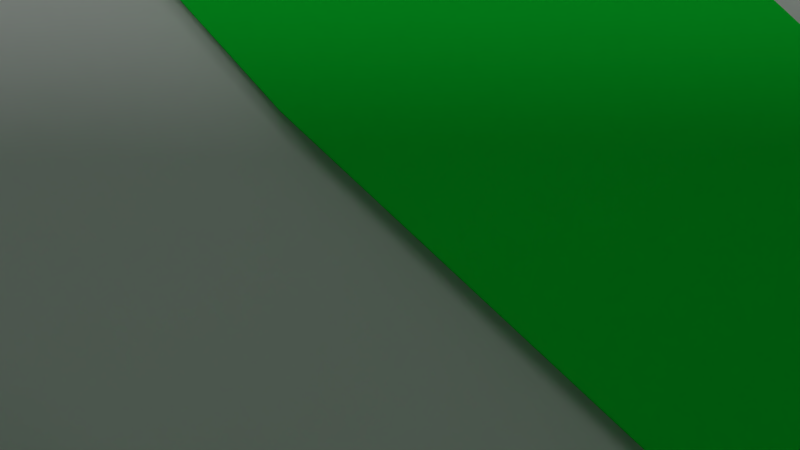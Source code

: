 # Source: Copter10.blend  (saved by Blender 2.77.0; exported with 4.5.12 LTS)
import bpy
from mathutils import Matrix  # noqa: F401  (used for matrix-valued properties, if any)

bpy.ops.wm.read_factory_settings(use_empty=True)
scene = bpy.context.scene
scene.name = 'Scene'

# ---- collections
col_collection_1 = bpy.data.collections.new('Collection 1'); scene.collection.children.link(col_collection_1)

# ---- materials (node trees are filled in below, after node groups)
mat_material = bpy.data.materials.new('Material')
mat_material.alpha_threshold = 0.0
mat_material.use_transparent_shadow = False
mat_material.diffuse_color = (0.1771, 0.1431, 0.8, 1.0)
mat_material.roughness = 0.5
mat_material_005 = bpy.data.materials.new('Material.005')
mat_material_005.alpha_threshold = 0.0
mat_material_005.use_transparent_shadow = False
mat_material_005.diffuse_color = (0.8, 0.0, 0.289, 1.0)
mat_material_005.roughness = 0.5
mat_material_004 = bpy.data.materials.new('Material.004')
mat_material_004.alpha_threshold = 0.0
mat_material_004.use_transparent_shadow = False
mat_material_004.diffuse_color = (0.004825, 0.8, 0.04332, 1.0)
mat_material_004.roughness = 0.5
mat_material_001 = bpy.data.materials.new('Material.001')
mat_material_001.alpha_threshold = 0.0
mat_material_001.use_transparent_shadow = False
mat_material_001.diffuse_color = (0.8, 0.002391, 0.0, 1.0)
mat_material_001.roughness = 0.5
mat_material_002 = bpy.data.materials.new('Material.002')
mat_material_002.alpha_threshold = 0.0
mat_material_002.use_transparent_shadow = False
mat_material_002.diffuse_color = (0.0, 0.8, 0.247, 1.0)
mat_material_002.roughness = 0.5
mat_material_003 = bpy.data.materials.new('Material.003')
mat_material_003.alpha_threshold = 0.0
mat_material_003.use_transparent_shadow = False
mat_material_003.preview_render_type = 'CUBE'
mat_material_003.roughness = 0.5
mat_material_006 = bpy.data.materials.new('Material.006')
mat_material_006.alpha_threshold = 0.0
mat_material_006.use_transparent_shadow = False
mat_material_006.roughness = 0.5
mat_material_006.line_color = (0.0, 0.0, 0.0, 1.0)
mat_widefield = bpy.data.materials.new('Widefield')
mat_widefield.alpha_threshold = 0.0
mat_widefield.use_transparent_shadow = False
mat_widefield.roughness = 0.5

# ---- material node trees

# ---- world
world_world = bpy.data.worlds.new('World'); scene.world = world_world
world_world.color = (0.05088, 0.05088, 0.05088)
world_world.use_sun_shadow = False
world_world.sun_shadow_jitter_overblur = 0.0
world_world.cycles.sampling_method = 'MANUAL'

# ---- cameras
cam_camera_002 = bpy.data.cameras.new('Camera.002')
cam_camera_002.clip_end = 100.0
cam_camera_002.lens = 2.77
cam_camera_002.sensor_width = 5.76
cam_camera_002.sensor_height = 4.29
cam_camera_002.display_size = 2.0
cam_camera_002.dof.focus_distance = 0.0
cam_camera_002.dof.aperture_fstop = 128.0
cam_camera_002.dof.aperture_blades = 6
cam_coptercam = bpy.data.cameras.new('CopterCam')
cam_coptercam.clip_end = 100.0
cam_coptercam.lens = 35.0
cam_coptercam.sensor_width = 32.0
cam_coptercam.sensor_height = 18.0
cam_coptercam.display_size = 2.0
cam_coptercam.dof.focus_distance = 0.0
cam_coptercam.dof.aperture_fstop = 128.0
cam_coptercam.dof.aperture_blades = 6
cam_camera_001 = bpy.data.cameras.new('Camera.001')
cam_camera_001.clip_end = 100.0
cam_camera_001.lens = 2.77
cam_camera_001.sensor_width = 6.16
cam_camera_001.sensor_height = 4.62
cam_camera_001.display_size = 2.0
cam_camera_001.dof.focus_distance = 0.0
cam_camera_001.dof.aperture_fstop = 128.0
cam_camera_001.dof.aperture_blades = 6
cam_camera = bpy.data.cameras.new('Camera')
cam_camera.clip_end = 100.0
cam_camera.lens = 35.0
cam_camera.sensor_width = 32.0
cam_camera.sensor_height = 18.0
cam_camera.ortho_scale = 7.314
cam_camera.dof.focus_distance = 0.0
cam_camera.dof.aperture_fstop = 128.0

# ---- lights
light_spot = bpy.data.lights.new('Spot', 'SPOT')
light_spot.transmission_factor = 0.0
light_spot.cutoff_distance = 100.0
light_spot.energy = 943.0
light_spot.shadow_buffer_clip_start = 0.5
light_spot.shadow_soft_size = 0.1
light_spot.shadow_maximum_resolution = 0.006
light_spot.use_absolute_resolution = True
light_spot.spot_size = 1.571
light_hemi_001 = bpy.data.lights.new('Hemi.001', 'SUN')
light_hemi_001.transmission_factor = 0.0
light_hemi_001.angle = 0.1993
light_hemi_001.energy = 0.2
light_hemi_001.shadow_buffer_clip_start = 0.5
light_hemi_001.shadow_soft_size = 0.1
light_hemi_001.shadow_cascade_max_distance = 1000.0
light_hemi = bpy.data.lights.new('Hemi', 'SUN')
light_hemi.transmission_factor = 0.0
light_hemi.angle = 0.1993
light_hemi.energy = 0.4
light_hemi.shadow_buffer_clip_start = 0.5
light_hemi.shadow_soft_size = 0.1
light_hemi.shadow_cascade_max_distance = 1000.0
light_lamp = bpy.data.lights.new('Lamp', 'POINT')
light_lamp.transmission_factor = 0.0
light_lamp.cutoff_distance = 30.0
light_lamp.energy = 100.0
light_lamp.shadow_buffer_clip_start = 1.001
light_lamp.shadow_soft_size = 1.0
light_lamp.shadow_maximum_resolution = 0.006
light_lamp.use_absolute_resolution = True

# ---- meshes
me_plane_002 = bpy.data.meshes.new('Plane.002')
me_plane_002.from_pydata([(-1.0, -1.0, 0.0), (1.0, -1.0, 0.0), (-1.0, 1.0, 0.0), (1.0, 1.0, 0.0)], [], [(0, 1, 3, 2)])
_uv = me_plane_002.uv_layers.new(name='UVMap')
_uv.uv.foreach_set('vector', [0.0, 0.0, 1.0, 0.0, 1.0, 1.0, 0.0, 1.0])
me_plane_002.materials.append(mat_material)
me_plane_002.use_remesh_preserve_volume = False
me_plane_002.use_remesh_preserve_attributes = False
me_plane_002.use_mirror_vertex_groups = False
me_plane_002.update()
me_lcd2 = bpy.data.meshes.new('LCD2')
me_lcd2.from_pydata([(-1.0, -1.0, 0.0), (1.0, -1.0, 0.0), (-1.0, 1.0, 0.0), (1.0, 1.0, 0.0)], [], [(0, 1, 3, 2)])
_uv = me_lcd2.uv_layers.new(name='UVMap')
_uv.uv.foreach_set('vector', [0.0, 0.0, 1.0, 0.0, 1.0, 1.0, 0.0, 1.0])
me_lcd2.materials.append(mat_material_005)
me_lcd2.use_remesh_preserve_volume = False
me_lcd2.use_remesh_preserve_attributes = False
me_lcd2.use_mirror_vertex_groups = False
me_lcd2.update()
me_mesh = bpy.data.meshes.new('Mesh')
me_mesh.from_pydata([(-1.379, 2.835, -0.05), (-1.379, 2.875, -0.01), (-1.275, 2.828, -0.05), (-1.27, 2.868, -0.01), (-1.174, 2.809, -0.05), (-1.164, 2.848, -0.01), (-1.076, 2.779, -0.05), (-1.062, 2.816, -0.01), (-0.983, 2.738, -0.05), (-0.9649, 2.774, -0.01), (-0.8961, 2.687, -0.05), (-0.874, 2.721, -0.01), (-0.8162, 2.628, -0.05), (-0.7905, 2.658, -0.01), (-0.7446, 2.56, -0.05), (-0.7154, 2.587, -0.01), (-0.6823, 2.485, -0.05), (-0.6499, 2.508, -0.01), (-0.6304, 2.403, -0.05), (-0.5953, 2.422, -0.01), (-0.5902, 2.316, -0.05), (-0.5528, 2.33, -0.01), (-0.5627, 2.224, -0.05), (-0.5236, 2.232, -0.01), (-0.5491, 2.128, -0.05), (-0.5091, 2.13, -0.01), (-0.5526, 2.005, -0.05), (-0.5129, 2.0, -0.01), (-0.5778, 1.894, -0.05), (-0.5398, 1.882, -0.01), (-0.6216, 1.794, -0.05), (-0.5864, 1.775, -0.01), (-0.6808, 1.704, -0.05), (-0.6488, 1.68, -0.01), (-0.7523, 1.62, -0.05), (-0.7233, 1.593, -0.01), (-0.833, 1.543, -0.05), (-0.8063, 1.513, -0.01), (-0.9196, 1.47, -0.05), (-0.8944, 1.439, -0.01), (-1.009, 1.401, -0.05), (-0.9846, 1.369, -0.01), (-1.098, 1.333, -0.05), (-1.074, 1.301, -0.01), (-1.184, 1.265, -0.05), (-1.158, 1.234, -0.01), (-1.263, 1.195, -0.05), (-1.235, 1.166, -0.01), (-1.332, 1.122, -0.05), (-1.303, 1.095, -0.01), (-1.415, 1.034, -0.05), (-1.387, 1.005, -0.01), (-1.508, 0.9471, -0.05), (-1.482, 0.9172, -0.01), (-1.609, 0.8614, -0.05), (-1.583, 0.8307, -0.01), (-1.712, 0.7756, -0.05), (-1.687, 0.7448, -0.01), (-1.817, 0.6887, -0.05), (-1.79, 0.6584, -0.01), (-1.917, 0.5997, -0.05), (-1.89, 0.5704, -0.01), (-2.011, 0.5076, -0.05), (-1.982, 0.4802, -0.01), (-2.095, 0.4114, -0.05), (-2.064, 0.3868, -0.01), (-2.166, 0.31, -0.05), (-2.132, 0.2896, -0.01), (-2.219, 0.2025, -0.05), (-2.182, 0.188, -0.01), (-2.253, 0.08781, -0.05), (-2.213, 0.08072, -0.01), (-2.262, -0.03507, -0.05), (-2.222, -0.03457, -0.01), (-2.25, -0.1539, -0.05), (-2.21, -0.1474, -0.01), (-2.222, -0.2733, -0.05), (-2.184, -0.262, -0.01), (-2.179, -0.3912, -0.05), (-2.143, -0.3757, -0.01), (-2.124, -0.5057, -0.05), (-2.089, -0.4864, -0.01), (-2.057, -0.6145, -0.05), (-2.024, -0.5919, -0.01), (-1.979, -0.7159, -0.05), (-1.949, -0.69, -0.01), (-1.894, -0.8076, -0.05), (-1.866, -0.7788, -0.01), (-1.8, -0.8878, -0.05), (-1.776, -0.856, -0.01), (-1.701, -0.9544, -0.05), (-1.681, -0.9198, -0.01), (-1.598, -1.005, -0.05), (-1.583, -0.9682, -0.01), (-1.492, -1.039, -0.05), (-1.484, -0.9995, -0.01), (-1.385, -1.052, -0.05), (-1.384, -1.012, -0.01), (-1.267, -1.043, -0.05), (-1.273, -1.004, -0.01), (-1.149, -1.012, -0.05), (-1.163, -0.9744, -0.01), (-1.034, -0.9609, -0.05), (-1.053, -0.9255, -0.01), (-0.9235, -0.8923, -0.05), (-0.9466, -0.8596, -0.01), (-0.8189, -0.809, -0.05), (-0.8455, -0.779, -0.01), (-0.7223, -0.7135, -0.05), (-0.7518, -0.6865, -0.01), (-0.6354, -0.6085, -0.05), (-0.6674, -0.5846, -0.01), (-0.56, -0.4966, -0.05), (-0.5943, -0.476, -0.01), (-0.4981, -0.3804, -0.05), (-0.5344, -0.3636, -0.01), (-0.4513, -0.2625, -0.05), (-0.4894, -0.2502, -0.01), (-0.4216, -0.1455, -0.05), (-0.461, -0.1386, -0.01), (-0.4107, -0.03194, -0.05), (-0.4507, -0.03214, -0.01), (-0.4231, 0.08467, -0.05), (-0.4622, 0.0764, -0.01), (-0.4597, 0.1985, -0.05), (-0.4966, 0.1831, -0.01), (-0.517, 0.3093, -0.05), (-0.5513, 0.2887, -0.01), (-0.5916, 0.417, -0.05), (-0.6234, 0.3926, -0.01), (-0.6801, 0.5213, -0.05), (-0.7097, 0.4944, -0.01), (-0.779, 0.6222, -0.05), (-0.8068, 0.5935, -0.01), (-0.8848, 0.7195, -0.05), (-0.9113, 0.6896, -0.01), (-0.994, 0.813, -0.05), (-1.02, 0.7823, -0.01), (-1.103, 0.9025, -0.05), (-1.129, 0.8715, -0.01), (-1.209, 0.9879, -0.05), (-1.234, 0.9569, -0.01), (-1.308, 1.069, -0.05), (-1.334, 1.038, -0.01), (-1.397, 1.146, -0.05), (-1.423, 1.115, -0.01), (-1.485, 1.222, -0.05), (-1.511, 1.191, -0.01), (-1.575, 1.295, -0.05), (-1.6, 1.264, -0.01), (-1.665, 1.366, -0.05), (-1.69, 1.334, -0.01), (-1.754, 1.435, -0.05), (-1.779, 1.404, -0.01), (-1.839, 1.505, -0.05), (-1.865, 1.475, -0.01), (-1.919, 1.577, -0.05), (-1.947, 1.548, -0.01), (-1.993, 1.651, -0.05), (-2.022, 1.624, -0.01), (-2.058, 1.729, -0.05), (-2.09, 1.705, -0.01), (-2.112, 1.812, -0.05), (-2.147, 1.792, -0.01), (-2.155, 1.901, -0.05), (-2.192, 1.887, -0.01), (-2.184, 1.998, -0.05), (-2.223, 1.99, -0.01), (-2.198, 2.104, -0.05), (-2.237, 2.103, -0.01), (-2.192, 2.207, -0.05), (-2.231, 2.213, -0.01), (-2.167, 2.304, -0.05), (-2.204, 2.318, -0.01), (-2.124, 2.396, -0.05), (-2.159, 2.415, -0.01), (-2.067, 2.48, -0.05), (-2.099, 2.505, -0.01), (-1.998, 2.558, -0.05), (-2.026, 2.586, -0.01), (-1.919, 2.627, -0.05), (-1.944, 2.659, -0.01), (-1.833, 2.688, -0.05), (-1.855, 2.722, -0.01), (-1.742, 2.739, -0.05), (-1.76, 2.775, -0.01), (-1.649, 2.78, -0.05), (-1.663, 2.818, -0.01), (-1.556, 2.81, -0.05), (-1.566, 2.849, -0.01), (-1.465, 2.829, -0.05), (-1.47, 2.869, -0.01), (-1.379, 2.875, -0.01), (-1.379, 2.875, 0.01), (-1.27, 2.868, -0.01), (-1.27, 2.868, 0.01), (-1.164, 2.848, -0.01), (-1.164, 2.848, 0.01), (-1.062, 2.816, -0.01), (-1.062, 2.816, 0.01), (-0.9649, 2.774, -0.01), (-0.9649, 2.774, 0.01), (-0.874, 2.721, -0.01), (-0.874, 2.721, 0.01), (-0.7905, 2.658, -0.01), (-0.7905, 2.658, 0.01), (-0.7154, 2.587, -0.01), (-0.7154, 2.587, 0.01), (-0.6499, 2.508, -0.01), (-0.6499, 2.508, 0.01), (-0.5953, 2.422, -0.01), (-0.5953, 2.422, 0.01), (-0.5528, 2.33, -0.01), (-0.5528, 2.33, 0.01), (-0.5236, 2.232, -0.01), (-0.5236, 2.232, 0.01), (-0.5091, 2.13, -0.01), (-0.5091, 2.13, 0.01), (-0.5129, 2.0, -0.01), (-0.5129, 2.0, 0.01), (-0.5398, 1.882, -0.01), (-0.5398, 1.882, 0.01), (-0.5864, 1.775, -0.01), (-0.5864, 1.775, 0.01), (-0.6488, 1.68, -0.01), (-0.6488, 1.68, 0.01), (-0.7233, 1.593, -0.01), (-0.7233, 1.593, 0.01), (-0.8063, 1.513, -0.01), (-0.8063, 1.513, 0.01), (-0.8944, 1.439, -0.01), (-0.8944, 1.439, 0.01), (-0.9846, 1.369, -0.01), (-0.9846, 1.369, 0.01), (-1.074, 1.301, -0.01), (-1.074, 1.301, 0.01), (-1.158, 1.234, -0.01), (-1.158, 1.234, 0.01), (-1.235, 1.166, -0.01), (-1.235, 1.166, 0.01), (-1.303, 1.095, -0.01), (-1.303, 1.095, 0.01), (-1.387, 1.005, -0.01), (-1.387, 1.005, 0.01), (-1.482, 0.9172, -0.01), (-1.482, 0.9172, 0.01), (-1.583, 0.8307, -0.01), (-1.583, 0.8307, 0.01), (-1.687, 0.7448, -0.01), (-1.687, 0.7448, 0.01), (-1.79, 0.6584, -0.01), (-1.79, 0.6584, 0.01), (-1.89, 0.5704, -0.01), (-1.89, 0.5704, 0.01), (-1.982, 0.4802, -0.01), (-1.982, 0.4802, 0.01), (-2.064, 0.3868, -0.01), (-2.064, 0.3868, 0.01), (-2.132, 0.2896, -0.01), (-2.132, 0.2896, 0.01), (-2.182, 0.188, -0.01), (-2.182, 0.188, 0.01), (-2.213, 0.08072, -0.01), (-2.213, 0.08072, 0.01), (-2.222, -0.03457, -0.01), (-2.222, -0.03457, 0.01), (-2.21, -0.1474, -0.01), (-2.21, -0.1474, 0.01), (-2.184, -0.262, -0.01), (-2.184, -0.262, 0.01), (-2.143, -0.3757, -0.01), (-2.143, -0.3757, 0.01), (-2.089, -0.4864, -0.01), (-2.089, -0.4864, 0.01), (-2.024, -0.5919, -0.01), (-2.024, -0.5919, 0.01), (-1.949, -0.69, -0.01), (-1.949, -0.69, 0.01), (-1.866, -0.7788, -0.01), (-1.866, -0.7788, 0.01), (-1.776, -0.856, -0.01), (-1.776, -0.856, 0.01), (-1.681, -0.9198, -0.01), (-1.681, -0.9198, 0.01), (-1.583, -0.9682, -0.01), (-1.583, -0.9682, 0.01), (-1.484, -0.9995, -0.01), (-1.484, -0.9995, 0.01), (-1.384, -1.012, -0.01), (-1.384, -1.012, 0.01), (-1.273, -1.004, -0.01), (-1.273, -1.004, 0.01), (-1.163, -0.9744, -0.01), (-1.163, -0.9744, 0.01), (-1.053, -0.9255, -0.01), (-1.053, -0.9255, 0.01), (-0.9466, -0.8596, -0.01), (-0.9466, -0.8596, 0.01), (-0.8455, -0.779, -0.01), (-0.8455, -0.779, 0.01), (-0.7518, -0.6865, -0.01), (-0.7518, -0.6865, 0.01), (-0.6674, -0.5846, -0.01), (-0.6674, -0.5846, 0.01), (-0.5943, -0.476, -0.01), (-0.5943, -0.476, 0.01), (-0.5344, -0.3636, -0.01), (-0.5344, -0.3636, 0.01), (-0.4894, -0.2502, -0.01), (-0.4894, -0.2502, 0.01), (-0.461, -0.1386, -0.01), (-0.461, -0.1386, 0.01), (-0.4507, -0.03214, -0.01), (-0.4507, -0.03214, 0.01), (-0.4622, 0.0764, -0.01), (-0.4622, 0.0764, 0.01), (-0.4966, 0.1831, -0.01), (-0.4966, 0.1831, 0.01), (-0.5513, 0.2887, -0.01), (-0.5513, 0.2887, 0.01), (-0.6234, 0.3926, -0.01), (-0.6234, 0.3926, 0.01), (-0.7097, 0.4944, -0.01), (-0.7097, 0.4944, 0.01), (-0.8068, 0.5935, -0.01), (-0.8068, 0.5935, 0.01), (-0.9113, 0.6896, -0.01), (-0.9113, 0.6896, 0.01), (-1.02, 0.7823, -0.01), (-1.02, 0.7823, 0.01), (-1.129, 0.8715, -0.01), (-1.129, 0.8715, 0.01), (-1.234, 0.9569, -0.01), (-1.234, 0.9569, 0.01), (-1.334, 1.038, -0.01), (-1.334, 1.038, 0.01), (-1.423, 1.115, -0.01), (-1.423, 1.115, 0.01), (-1.511, 1.191, -0.01), (-1.511, 1.191, 0.01), (-1.6, 1.264, -0.01), (-1.6, 1.264, 0.01), (-1.69, 1.334, -0.01), (-1.69, 1.334, 0.01), (-1.779, 1.404, -0.01), (-1.779, 1.404, 0.01), (-1.865, 1.475, -0.01), (-1.865, 1.475, 0.01), (-1.947, 1.548, -0.01), (-1.947, 1.548, 0.01), (-2.022, 1.624, -0.01), (-2.022, 1.624, 0.01), (-2.09, 1.705, -0.01), (-2.09, 1.705, 0.01), (-2.147, 1.792, -0.01), (-2.147, 1.792, 0.01), (-2.192, 1.887, -0.01), (-2.192, 1.887, 0.01), (-2.223, 1.99, -0.01), (-2.223, 1.99, 0.01), (-2.237, 2.103, -0.01), (-2.237, 2.103, 0.01), (-2.231, 2.213, -0.01), (-2.231, 2.213, 0.01), (-2.204, 2.318, -0.01), (-2.204, 2.318, 0.01), (-2.159, 2.415, -0.01), (-2.159, 2.415, 0.01), (-2.099, 2.505, -0.01), (-2.099, 2.505, 0.01), (-2.026, 2.586, -0.01), (-2.026, 2.586, 0.01), (-1.944, 2.659, -0.01), (-1.944, 2.659, 0.01), (-1.855, 2.722, -0.01), (-1.855, 2.722, 0.01), (-1.76, 2.775, -0.01), (-1.76, 2.775, 0.01), (-1.663, 2.818, -0.01), (-1.663, 2.818, 0.01), (-1.566, 2.849, -0.01), (-1.566, 2.849, 0.01), (-1.47, 2.869, -0.01), (-1.47, 2.869, 0.01), (-1.379, 2.875, 0.01), (-1.379, 2.835, 0.05), (-1.27, 2.868, 0.01), (-1.275, 2.828, 0.05), (-1.164, 2.848, 0.01), (-1.174, 2.809, 0.05), (-1.062, 2.816, 0.01), (-1.076, 2.779, 0.05), (-0.9649, 2.774, 0.01), (-0.983, 2.738, 0.05), (-0.874, 2.721, 0.01), (-0.8961, 2.687, 0.05), (-0.7905, 2.658, 0.01), (-0.8162, 2.628, 0.05), (-0.7154, 2.587, 0.01), (-0.7446, 2.56, 0.05), (-0.6499, 2.508, 0.01), (-0.6823, 2.485, 0.05), (-0.5953, 2.422, 0.01), (-0.6304, 2.403, 0.05), (-0.5528, 2.33, 0.01), (-0.5902, 2.316, 0.05), (-0.5236, 2.232, 0.01), (-0.5627, 2.224, 0.05), (-0.5091, 2.13, 0.01), (-0.5491, 2.128, 0.05), (-0.5129, 2.0, 0.01), (-0.5526, 2.005, 0.05), (-0.5398, 1.882, 0.01), (-0.5778, 1.894, 0.05), (-0.5864, 1.775, 0.01), (-0.6216, 1.794, 0.05), (-0.6488, 1.68, 0.01), (-0.6808, 1.704, 0.05), (-0.7233, 1.593, 0.01), (-0.7523, 1.62, 0.05), (-0.8063, 1.513, 0.01), (-0.833, 1.543, 0.05), (-0.8944, 1.439, 0.01), (-0.9196, 1.47, 0.05), (-0.9846, 1.369, 0.01), (-1.009, 1.401, 0.05), (-1.074, 1.301, 0.01), (-1.098, 1.333, 0.05), (-1.158, 1.234, 0.01), (-1.184, 1.265, 0.05), (-1.235, 1.166, 0.01), (-1.263, 1.195, 0.05), (-1.303, 1.095, 0.01), (-1.332, 1.122, 0.05), (-1.387, 1.005, 0.01), (-1.415, 1.034, 0.05), (-1.482, 0.9172, 0.01), (-1.508, 0.9471, 0.05), (-1.583, 0.8307, 0.01), (-1.609, 0.8614, 0.05), (-1.687, 0.7448, 0.01), (-1.712, 0.7756, 0.05), (-1.79, 0.6584, 0.01), (-1.817, 0.6887, 0.05), (-1.89, 0.5704, 0.01), (-1.917, 0.5997, 0.05), (-1.982, 0.4802, 0.01), (-2.011, 0.5076, 0.05), (-2.064, 0.3868, 0.01), (-2.095, 0.4114, 0.05), (-2.132, 0.2896, 0.01), (-2.166, 0.31, 0.05), (-2.182, 0.188, 0.01), (-2.219, 0.2025, 0.05), (-2.213, 0.08072, 0.01), (-2.253, 0.08781, 0.05), (-2.222, -0.03457, 0.01), (-2.262, -0.03507, 0.05), (-2.21, -0.1474, 0.01), (-2.25, -0.1539, 0.05), (-2.184, -0.262, 0.01), (-2.222, -0.2733, 0.05), (-2.143, -0.3757, 0.01), (-2.179, -0.3912, 0.05), (-2.089, -0.4864, 0.01), (-2.124, -0.5057, 0.05), (-2.024, -0.5919, 0.01), (-2.057, -0.6145, 0.05), (-1.949, -0.69, 0.01), (-1.979, -0.7159, 0.05), (-1.866, -0.7788, 0.01), (-1.894, -0.8076, 0.05), (-1.776, -0.856, 0.01), (-1.8, -0.8878, 0.05), (-1.681, -0.9198, 0.01), (-1.701, -0.9544, 0.05), (-1.583, -0.9682, 0.01), (-1.598, -1.005, 0.05), (-1.484, -0.9995, 0.01), (-1.492, -1.039, 0.05), (-1.384, -1.012, 0.01), (-1.385, -1.052, 0.05), (-1.273, -1.004, 0.01), (-1.267, -1.043, 0.05), (-1.163, -0.9744, 0.01), (-1.149, -1.012, 0.05), (-1.053, -0.9255, 0.01), (-1.034, -0.9609, 0.05), (-0.9466, -0.8596, 0.01), (-0.9235, -0.8923, 0.05), (-0.8455, -0.779, 0.01), (-0.8189, -0.809, 0.05), (-0.7518, -0.6865, 0.01), (-0.7223, -0.7135, 0.05), (-0.6674, -0.5846, 0.01), (-0.6354, -0.6085, 0.05), (-0.5943, -0.476, 0.01), (-0.56, -0.4966, 0.05), (-0.5344, -0.3636, 0.01), (-0.4981, -0.3804, 0.05), (-0.4894, -0.2502, 0.01), (-0.4513, -0.2625, 0.05), (-0.461, -0.1386, 0.01), (-0.4216, -0.1455, 0.05), (-0.4507, -0.03214, 0.01), (-0.4107, -0.03194, 0.05), (-0.4622, 0.0764, 0.01), (-0.4231, 0.08467, 0.05), (-0.4966, 0.1831, 0.01), (-0.4597, 0.1985, 0.05), (-0.5513, 0.2887, 0.01), (-0.517, 0.3093, 0.05), (-0.6234, 0.3926, 0.01), (-0.5916, 0.417, 0.05), (-0.7097, 0.4944, 0.01), (-0.6801, 0.5213, 0.05), (-0.8068, 0.5935, 0.01), (-0.779, 0.6222, 0.05), (-0.9113, 0.6896, 0.01), (-0.8848, 0.7195, 0.05), (-1.02, 0.7823, 0.01), (-0.994, 0.813, 0.05), (-1.129, 0.8715, 0.01), (-1.103, 0.9025, 0.05), (-1.234, 0.9569, 0.01), (-1.209, 0.9879, 0.05), (-1.334, 1.038, 0.01), (-1.308, 1.069, 0.05), (-1.423, 1.115, 0.01), (-1.397, 1.146, 0.05), (-1.511, 1.191, 0.01), (-1.485, 1.222, 0.05), (-1.6, 1.264, 0.01), (-1.575, 1.295, 0.05), (-1.69, 1.334, 0.01), (-1.665, 1.366, 0.05), (-1.779, 1.404, 0.01), (-1.754, 1.435, 0.05), (-1.865, 1.475, 0.01), (-1.839, 1.505, 0.05), (-1.947, 1.548, 0.01), (-1.919, 1.577, 0.05), (-2.022, 1.624, 0.01), (-1.993, 1.651, 0.05), (-2.09, 1.705, 0.01), (-2.058, 1.729, 0.05), (-2.147, 1.792, 0.01), (-2.112, 1.812, 0.05), (-2.192, 1.887, 0.01), (-2.155, 1.901, 0.05), (-2.223, 1.99, 0.01), (-2.184, 1.998, 0.05), (-2.237, 2.103, 0.01), (-2.198, 2.104, 0.05), (-2.231, 2.213, 0.01), (-2.192, 2.207, 0.05), (-2.204, 2.318, 0.01), (-2.167, 2.304, 0.05), (-2.159, 2.415, 0.01), (-2.124, 2.396, 0.05), (-2.099, 2.505, 0.01), (-2.067, 2.48, 0.05), (-2.026, 2.586, 0.01), (-1.998, 2.558, 0.05), (-1.944, 2.659, 0.01), (-1.919, 2.627, 0.05), (-1.855, 2.722, 0.01), (-1.833, 2.688, 0.05), (-1.76, 2.775, 0.01), (-1.742, 2.739, 0.05), (-1.663, 2.818, 0.01), (-1.649, 2.78, 0.05), (-1.566, 2.849, 0.01), (-1.556, 2.81, 0.05), (-1.47, 2.869, 0.01), (-1.465, 2.829, 0.05)], [], [(1, 3, 2, 0), (3, 5, 4, 2), (5, 7, 6, 4), (7, 9, 8, 6), (9, 11, 10, 8), (11, 13, 12, 10), (13, 15, 14, 12), (15, 17, 16, 14), (17, 19, 18, 16), (19, 21, 20, 18), (21, 23, 22, 20), (23, 25, 24, 22), (25, 27, 26, 24), (27, 29, 28, 26), (29, 31, 30, 28), (31, 33, 32, 30), (33, 35, 34, 32), (35, 37, 36, 34), (37, 39, 38, 36), (39, 41, 40, 38), (41, 43, 42, 40), (43, 45, 44, 42), (45, 47, 46, 44), (47, 49, 48, 46), (49, 51, 50, 48), (51, 53, 52, 50), (53, 55, 54, 52), (55, 57, 56, 54), (57, 59, 58, 56), (59, 61, 60, 58), (61, 63, 62, 60), (63, 65, 64, 62), (65, 67, 66, 64), (67, 69, 68, 66), (69, 71, 70, 68), (71, 73, 72, 70), (73, 75, 74, 72), (75, 77, 76, 74), (77, 79, 78, 76), (79, 81, 80, 78), (81, 83, 82, 80), (83, 85, 84, 82), (85, 87, 86, 84), (87, 89, 88, 86), (89, 91, 90, 88), (91, 93, 92, 90), (93, 95, 94, 92), (95, 97, 96, 94), (97, 99, 98, 96), (99, 101, 100, 98), (101, 103, 102, 100), (103, 105, 104, 102), (105, 107, 106, 104), (107, 109, 108, 106), (109, 111, 110, 108), (111, 113, 112, 110), (113, 115, 114, 112), (115, 117, 116, 114), (117, 119, 118, 116), (119, 121, 120, 118), (121, 123, 122, 120), (123, 125, 124, 122), (125, 127, 126, 124), (127, 129, 128, 126), (129, 131, 130, 128), (131, 133, 132, 130), (133, 135, 134, 132), (135, 137, 136, 134), (137, 139, 138, 136), (139, 141, 140, 138), (141, 143, 142, 140), (143, 145, 144, 142), (145, 147, 146, 144), (147, 149, 148, 146), (149, 151, 150, 148), (151, 153, 152, 150), (153, 155, 154, 152), (155, 157, 156, 154), (157, 159, 158, 156), (159, 161, 160, 158), (161, 163, 162, 160), (163, 165, 164, 162), (165, 167, 166, 164), (167, 169, 168, 166), (169, 171, 170, 168), (171, 173, 172, 170), (173, 175, 174, 172), (175, 177, 176, 174), (177, 179, 178, 176), (179, 181, 180, 178), (181, 183, 182, 180), (183, 185, 184, 182), (185, 187, 186, 184), (187, 189, 188, 186), (189, 191, 190, 188), (191, 1, 0, 190), (193, 195, 194, 192), (195, 197, 196, 194), (197, 199, 198, 196), (199, 201, 200, 198), (201, 203, 202, 200), (203, 205, 204, 202), (205, 207, 206, 204), (207, 209, 208, 206), (209, 211, 210, 208), (211, 213, 212, 210), (213, 215, 214, 212), (215, 217, 216, 214), (217, 219, 218, 216), (219, 221, 220, 218), (221, 223, 222, 220), (223, 225, 224, 222), (225, 227, 226, 224), (227, 229, 228, 226), (229, 231, 230, 228), (231, 233, 232, 230), (233, 235, 234, 232), (235, 237, 236, 234), (237, 239, 238, 236), (239, 241, 240, 238), (241, 243, 242, 240), (243, 245, 244, 242), (245, 247, 246, 244), (247, 249, 248, 246), (249, 251, 250, 248), (251, 253, 252, 250), (253, 255, 254, 252), (255, 257, 256, 254), (257, 259, 258, 256), (259, 261, 260, 258), (261, 263, 262, 260), (263, 265, 264, 262), (265, 267, 266, 264), (267, 269, 268, 266), (269, 271, 270, 268), (271, 273, 272, 270), (273, 275, 274, 272), (275, 277, 276, 274), (277, 279, 278, 276), (279, 281, 280, 278), (281, 283, 282, 280), (283, 285, 284, 282), (285, 287, 286, 284), (287, 289, 288, 286), (289, 291, 290, 288), (291, 293, 292, 290), (293, 295, 294, 292), (295, 297, 296, 294), (297, 299, 298, 296), (299, 301, 300, 298), (301, 303, 302, 300), (303, 305, 304, 302), (305, 307, 306, 304), (307, 309, 308, 306), (309, 311, 310, 308), (311, 313, 312, 310), (313, 315, 314, 312), (315, 317, 316, 314), (317, 319, 318, 316), (319, 321, 320, 318), (321, 323, 322, 320), (323, 325, 324, 322), (325, 327, 326, 324), (327, 329, 328, 326), (329, 331, 330, 328), (331, 333, 332, 330), (333, 335, 334, 332), (335, 337, 336, 334), (337, 339, 338, 336), (339, 341, 340, 338), (341, 343, 342, 340), (343, 345, 344, 342), (345, 347, 346, 344), (347, 349, 348, 346), (349, 351, 350, 348), (351, 353, 352, 350), (353, 355, 354, 352), (355, 357, 356, 354), (357, 359, 358, 356), (359, 361, 360, 358), (361, 363, 362, 360), (363, 365, 364, 362), (365, 367, 366, 364), (367, 369, 368, 366), (369, 371, 370, 368), (371, 373, 372, 370), (373, 375, 374, 372), (375, 377, 376, 374), (377, 379, 378, 376), (379, 381, 380, 378), (381, 383, 382, 380), (383, 193, 192, 382), (385, 387, 386, 384), (387, 389, 388, 386), (389, 391, 390, 388), (391, 393, 392, 390), (393, 395, 394, 392), (395, 397, 396, 394), (397, 399, 398, 396), (399, 401, 400, 398), (401, 403, 402, 400), (403, 405, 404, 402), (405, 407, 406, 404), (407, 409, 408, 406), (409, 411, 410, 408), (411, 413, 412, 410), (413, 415, 414, 412), (415, 417, 416, 414), (417, 419, 418, 416), (419, 421, 420, 418), (421, 423, 422, 420), (423, 425, 424, 422), (425, 427, 426, 424), (427, 429, 428, 426), (429, 431, 430, 428), (431, 433, 432, 430), (433, 435, 434, 432), (435, 437, 436, 434), (437, 439, 438, 436), (439, 441, 440, 438), (441, 443, 442, 440), (443, 445, 444, 442), (445, 447, 446, 444), (447, 449, 448, 446), (449, 451, 450, 448), (451, 453, 452, 450), (453, 455, 454, 452), (455, 457, 456, 454), (457, 459, 458, 456), (459, 461, 460, 458), (461, 463, 462, 460), (463, 465, 464, 462), (465, 467, 466, 464), (467, 469, 468, 466), (469, 471, 470, 468), (471, 473, 472, 470), (473, 475, 474, 472), (475, 477, 476, 474), (477, 479, 478, 476), (479, 481, 480, 478), (481, 483, 482, 480), (483, 485, 484, 482), (485, 487, 486, 484), (487, 489, 488, 486), (489, 491, 490, 488), (491, 493, 492, 490), (493, 495, 494, 492), (495, 497, 496, 494), (497, 499, 498, 496), (499, 501, 500, 498), (501, 503, 502, 500), (503, 505, 504, 502), (505, 507, 506, 504), (507, 509, 508, 506), (509, 511, 510, 508), (511, 513, 512, 510), (513, 515, 514, 512), (515, 517, 516, 514), (517, 519, 518, 516), (519, 521, 520, 518), (521, 523, 522, 520), (523, 525, 524, 522), (525, 527, 526, 524), (527, 529, 528, 526), (529, 531, 530, 528), (531, 533, 532, 530), (533, 535, 534, 532), (535, 537, 536, 534), (537, 539, 538, 536), (539, 541, 540, 538), (541, 543, 542, 540), (543, 545, 544, 542), (545, 547, 546, 544), (547, 549, 548, 546), (549, 551, 550, 548), (551, 553, 552, 550), (553, 555, 554, 552), (555, 557, 556, 554), (557, 559, 558, 556), (559, 561, 560, 558), (561, 563, 562, 560), (563, 565, 564, 562), (565, 567, 566, 564), (567, 569, 568, 566), (569, 571, 570, 568), (571, 573, 572, 570), (573, 575, 574, 572), (575, 385, 384, 574)])
me_mesh.polygons.foreach_set('use_smooth', [True] * 288)
me_mesh.materials.append(mat_material_004)
me_mesh.use_remesh_preserve_volume = False
me_mesh.use_remesh_preserve_attributes = False
me_mesh.use_mirror_vertex_groups = False
me_mesh.update()
me_cylinder = bpy.data.meshes.new('Cylinder')
me_cylinder.from_pydata([(0.0, 1.0, -1.0), (0.0, 1.0, 1.0), (0.1951, 0.9808, -1.0), (0.1951, 0.9808, 1.0), (0.3827, 0.9239, -1.0), (0.3827, 0.9239, 1.0), (0.5556, 0.8315, -1.0), (0.5556, 0.8315, 1.0), (0.7071, 0.7071, -1.0), (0.7071, 0.7071, 1.0), (0.8315, 0.5556, -1.0), (0.8315, 0.5556, 1.0), (0.9239, 0.3827, -1.0), (0.9239, 0.3827, 1.0), (0.9808, 0.1951, -1.0), (0.9808, 0.1951, 1.0), (1.0, 7.55e-08, -1.0), (1.0, 7.55e-08, 1.0), (0.9808, -0.1951, -1.0), (0.9808, -0.1951, 1.0), (0.9239, -0.3827, -1.0), (0.9239, -0.3827, 1.0), (0.8315, -0.5556, -1.0), (0.8315, -0.5556, 1.0), (0.7071, -0.7071, -1.0), (0.7071, -0.7071, 1.0), (0.5556, -0.8315, -1.0), (0.5556, -0.8315, 1.0), (0.3827, -0.9239, -1.0), (0.3827, -0.9239, 1.0), (0.1951, -0.9808, -1.0), (0.1951, -0.9808, 1.0), (-3.258e-07, -1.0, -1.0), (-3.258e-07, -1.0, 1.0), (-0.1951, -0.9808, -1.0), (-0.1951, -0.9808, 1.0), (-0.3827, -0.9239, -1.0), (-0.3827, -0.9239, 1.0), (-0.5556, -0.8315, -1.0), (-0.5556, -0.8315, 1.0), (-0.7071, -0.7071, -1.0), (-0.7071, -0.7071, 1.0), (-0.8315, -0.5556, -1.0), (-0.8315, -0.5556, 1.0), (-0.9239, -0.3827, -1.0), (-0.9239, -0.3827, 1.0), (-0.9808, -0.1951, -1.0), (-0.9808, -0.1951, 1.0), (-1.0, 9.656e-07, -1.0), (-1.0, 9.656e-07, 1.0), (-0.9808, 0.1951, -1.0), (-0.9808, 0.1951, 1.0), (-0.9239, 0.3827, -1.0), (-0.9239, 0.3827, 1.0), (-0.8315, 0.5556, -1.0), (-0.8315, 0.5556, 1.0), (-0.7071, 0.7071, -1.0), (-0.7071, 0.7071, 1.0), (-0.5556, 0.8315, -1.0), (-0.5556, 0.8315, 1.0), (-0.3827, 0.9239, -1.0), (-0.3827, 0.9239, 1.0), (-0.1951, 0.9808, -1.0), (-0.1951, 0.9808, 1.0)], [], [(0, 1, 3, 2), (2, 3, 5, 4), (4, 5, 7, 6), (6, 7, 9, 8), (8, 9, 11, 10), (10, 11, 13, 12), (12, 13, 15, 14), (14, 15, 17, 16), (16, 17, 19, 18), (18, 19, 21, 20), (20, 21, 23, 22), (22, 23, 25, 24), (24, 25, 27, 26), (26, 27, 29, 28), (28, 29, 31, 30), (30, 31, 33, 32), (32, 33, 35, 34), (34, 35, 37, 36), (36, 37, 39, 38), (38, 39, 41, 40), (40, 41, 43, 42), (42, 43, 45, 44), (44, 45, 47, 46), (46, 47, 49, 48), (48, 49, 51, 50), (50, 51, 53, 52), (52, 53, 55, 54), (54, 55, 57, 56), (56, 57, 59, 58), (58, 59, 61, 60), (3, 1, 63, 61, 59, 57, 55, 53, 51, 49, 47, 45, 43, 41, 39, 37, 35, 33, 31, 29, 27, 25, 23, 21, 19, 17, 15, 13, 11, 9, 7, 5), (60, 61, 63, 62), (62, 63, 1, 0), (0, 2, 4, 6, 8, 10, 12, 14, 16, 18, 20, 22, 24, 26, 28, 30, 32, 34, 36, 38, 40, 42, 44, 46, 48, 50, 52, 54, 56, 58, 60, 62)])
me_cylinder.materials.append(mat_material_001)
me_cylinder.use_remesh_preserve_volume = False
me_cylinder.use_remesh_preserve_attributes = False
me_cylinder.use_mirror_vertex_groups = False
me_cylinder.update()
me_plane_001 = bpy.data.meshes.new('Plane.001')
me_plane_001.from_pydata([(-1.0, -1.0, 0.0), (1.0, -1.0, 0.0), (-1.0, 1.0, 0.0), (1.0, 1.0, 0.0)], [], [(0, 1, 3, 2)])
me_plane_001.use_remesh_preserve_volume = False
me_plane_001.use_remesh_preserve_attributes = False
me_plane_001.use_mirror_vertex_groups = False
me_plane_001.update()
me_plane = bpy.data.meshes.new('Plane')
me_plane.from_pydata([(2.501, 1.943, 0.33), (2.501, -0.05688, 0.33), (-0.5491, -0.05688, 0.33), (-0.5491, 1.943, 0.33), (2.501, 1.943, 0.4317), (2.501, -0.05688, 0.4317), (-0.5491, -0.05688, 0.4317), (-0.5491, 1.943, 0.4317), (0.6443, 0.2001, -0.1805), (0.6443, 0.2001, 0.2726), (0.1942, 0.6502, -0.1805), (0.1942, 0.6502, 0.2726), (-0.1091, -0.5592, -0.172), (-0.1091, -0.5592, 0.2811), (-0.5592, -0.1091, -0.172), (-0.5592, -0.1091, 0.2811), (-0.1946, -0.4738, -0.1744), (-0.1946, -0.4738, 0.1744), (-0.4738, -0.1946, -0.1744), (-0.4738, -0.1946, 0.1744), (-1.418, -1.697, -0.1744), (-1.418, -1.697, 0.1744), (-1.697, -1.418, -0.1744), (-1.697, -1.418, 0.1744), (-1.959, -2.104, -0.1813), (-1.959, -2.104, -0.03076), (-2.108, -1.955, -0.1813), (-2.108, -1.955, -0.03076), (-2.442, -2.574, -0.1979), (-2.442, -2.574, -0.04733), (-2.591, -2.425, -0.1979), (-2.591, -2.425, -0.04733), (-2.375, -2.23, -0.03619), (-2.401, -2.233, -0.03619), (-2.427, -2.24, -0.03619), (-2.451, -2.253, -0.03619), (-2.471, -2.27, -0.03619), (-2.488, -2.291, -0.03619), (-2.501, -2.314, -0.03619), (-2.509, -2.34, -0.03619), (-2.511, -2.367, -0.03619), (-2.509, -2.393, -0.03619), (-2.501, -2.419, -0.0362), (-2.488, -2.443, -0.03619), (-2.471, -2.463, -0.03619), (-2.451, -2.48, -0.03619), (-2.427, -2.493, -0.03619), (-2.401, -2.501, -0.03619), (-2.375, -2.503, -0.03619), (-2.348, -2.501, -0.03619), (-2.322, -2.493, -0.03619), (-2.299, -2.48, -0.03619), (-2.278, -2.463, -0.03619), (-2.261, -2.443, -0.03619), (-2.248, -2.419, -0.03619), (-2.241, -2.393, -0.03619), (-2.238, -2.367, -0.03619), (-2.241, -2.34, -0.03619), (-2.248, -2.314, -0.0362), (-2.261, -2.291, -0.03619), (-2.278, -2.27, -0.03619), (-2.299, -2.253, -0.0362), (-2.322, -2.24, -0.03619), (-2.348, -2.233, -0.03619), (-2.375, -2.23, 0.2769), (-2.401, -2.233, 0.2769), (-2.427, -2.24, 0.2769), (-2.451, -2.253, 0.2769), (-2.471, -2.27, 0.2769), (-2.488, -2.291, 0.2769), (-2.501, -2.314, 0.2769), (-2.509, -2.34, 0.2769), (-2.511, -2.367, 0.2769), (-2.509, -2.393, 0.2769), (-2.501, -2.419, 0.2769), (-2.488, -2.443, 0.2769), (-2.471, -2.463, 0.2769), (-2.451, -2.48, 0.2769), (-2.427, -2.493, 0.2769), (-2.401, -2.501, 0.2769), (-2.375, -2.503, 0.2769), (-2.348, -2.501, 0.2769), (-2.322, -2.493, 0.2769), (-2.299, -2.48, 0.2769), (-2.278, -2.463, 0.2769), (-2.261, -2.443, 0.2769), (-2.248, -2.419, 0.2769), (-2.241, -2.393, 0.2769), (-2.238, -2.367, 0.2769), (-2.241, -2.34, 0.2769), (-2.248, -2.314, 0.2769), (-2.261, -2.291, 0.2769), (-2.278, -2.27, 0.2769), (-2.299, -2.253, 0.2769), (-2.322, -2.24, 0.2769), (-2.348, -2.233, 0.2769), (-2.375, -2.367, 0.2769), (-2.375, -2.367, 0.2769), (-2.375, -2.367, 0.2769), (-2.375, -2.367, 0.2769), (-2.375, -2.367, 0.2769), (-2.375, -2.367, 0.2769), (-2.375, -2.367, 0.2769), (-2.375, -2.367, 0.2769), (-2.375, -2.367, 0.2769), (-2.375, -2.367, 0.2769), (-2.375, -2.367, 0.2769), (-2.375, -2.367, 0.2769), (-2.375, -2.367, 0.2769), (-2.375, -2.367, 0.2769), (-2.375, -2.367, 0.2769), (-2.375, -2.367, 0.2769), (-2.375, -2.367, 0.2769), (-2.375, -2.367, 0.2769), (-2.375, -2.367, 0.2769), (-2.375, -2.367, 0.2769), (-2.375, -2.367, 0.2769), (-2.375, -2.367, 0.2769), (-2.375, -2.367, 0.2769), (-2.375, -2.367, 0.2769), (-2.375, -2.367, 0.2769), (-2.375, -2.367, 0.2769), (-2.375, -2.367, 0.2769), (-2.375, -2.367, 0.2769), (-2.375, -2.367, 0.2769), (-2.375, -2.367, 0.2769), (-2.375, -2.367, 0.2769), (-2.375, -2.367, 0.2769), (1.308, 0.2001, -0.1805), (1.308, 0.2001, 0.2726), (1.758, 0.6502, -0.1805), (1.758, 0.6502, 0.2726), (2.061, -0.5592, -0.172), (2.061, -0.5592, 0.2811), (2.512, -0.1091, -0.172), (2.512, -0.1091, 0.2811), (2.147, -0.4738, -0.1744), (2.147, -0.4738, 0.1744), (2.426, -0.1946, -0.1744), (2.426, -0.1946, 0.1744), (3.37, -1.697, -0.1744), (3.37, -1.697, 0.1744), (3.649, -1.418, -0.1744), (3.649, -1.418, 0.1744), (3.911, -2.104, -0.1813), (3.911, -2.104, -0.03076), (4.06, -1.955, -0.1813), (4.06, -1.955, -0.03076), (4.395, -2.574, -0.1979), (4.395, -2.574, -0.04733), (4.544, -2.425, -0.1979), (4.544, -2.425, -0.04733), (4.327, -2.23, -0.03619), (4.354, -2.233, -0.03619), (4.379, -2.24, -0.03619), (4.403, -2.253, -0.03619), (4.424, -2.27, -0.03619), (4.441, -2.291, -0.03619), (4.453, -2.314, -0.03619), (4.461, -2.34, -0.03619), (4.464, -2.367, -0.03619), (4.461, -2.393, -0.03619), (4.453, -2.419, -0.03619), (4.441, -2.443, -0.03619), (4.424, -2.463, -0.03619), (4.403, -2.48, -0.03619), (4.379, -2.493, -0.03619), (4.354, -2.501, -0.03619), (4.327, -2.503, -0.03619), (4.3, -2.501, -0.03619), (4.275, -2.493, -0.03619), (4.251, -2.48, -0.03619), (4.23, -2.463, -0.03619), (4.213, -2.443, -0.03619), (4.201, -2.419, -0.03619), (4.193, -2.393, -0.03619), (4.19, -2.367, -0.03619), (4.193, -2.34, -0.03619), (4.201, -2.314, -0.03619), (4.213, -2.291, -0.03619), (4.23, -2.27, -0.03619), (4.251, -2.253, -0.03619), (4.275, -2.24, -0.03619), (4.3, -2.233, -0.03619), (4.327, -2.23, 0.2769), (4.354, -2.233, 0.2769), (4.379, -2.24, 0.2769), (4.403, -2.253, 0.2769), (4.424, -2.27, 0.2769), (4.441, -2.291, 0.2769), (4.453, -2.314, 0.2769), (4.461, -2.34, 0.2769), (4.464, -2.367, 0.2769), (4.461, -2.393, 0.2769), (4.453, -2.419, 0.2769), (4.441, -2.443, 0.2769), (4.424, -2.463, 0.2769), (4.403, -2.48, 0.2769), (4.379, -2.493, 0.2769), (4.354, -2.501, 0.2769), (4.327, -2.503, 0.2769), (4.3, -2.501, 0.2769), (4.275, -2.493, 0.2769), (4.251, -2.48, 0.2769), (4.23, -2.463, 0.2769), (4.213, -2.443, 0.2769), (4.201, -2.419, 0.2769), (4.193, -2.393, 0.2769), (4.19, -2.367, 0.2769), (4.193, -2.34, 0.2769), (4.201, -2.314, 0.2769), (4.213, -2.291, 0.2769), (4.23, -2.27, 0.2769), (4.251, -2.253, 0.2769), (4.275, -2.24, 0.2769), (4.3, -2.233, 0.2769), (4.327, -2.367, 0.2769), (4.327, -2.367, 0.2769), (4.327, -2.367, 0.2769), (4.327, -2.367, 0.2769), (4.327, -2.367, 0.2769), (4.327, -2.367, 0.2769), (4.327, -2.367, 0.2769), (4.327, -2.367, 0.2769), (4.327, -2.367, 0.2769), (4.327, -2.367, 0.2769), (4.327, -2.367, 0.2769), (4.327, -2.367, 0.2769), (4.327, -2.367, 0.2769), (4.327, -2.367, 0.2769), (4.327, -2.367, 0.2769), (4.327, -2.367, 0.2769), (4.327, -2.367, 0.2769), (4.327, -2.367, 0.2769), (4.327, -2.367, 0.2769), (4.327, -2.367, 0.2769), (4.327, -2.367, 0.2769), (4.327, -2.367, 0.2769), (4.327, -2.367, 0.2769), (4.327, -2.367, 0.2769), (4.327, -2.367, 0.2769), (4.327, -2.367, 0.2769), (4.327, -2.367, 0.2769), (4.327, -2.367, 0.2769), (4.327, -2.367, 0.2769), (4.327, -2.367, 0.2769), (4.327, -2.367, 0.2769), (4.327, -2.367, 0.2769), (0.6443, 1.686, -0.1805), (0.6443, 1.686, 0.2726), (0.1942, 1.236, -0.1805), (0.1942, 1.236, 0.2726), (-0.1091, 2.445, -0.172), (-0.1091, 2.445, 0.2811), (-0.5592, 1.995, -0.172), (-0.5592, 1.995, 0.2811), (-0.1946, 2.36, -0.1744), (-0.1946, 2.36, 0.1744), (-0.4738, 2.081, -0.1744), (-0.4738, 2.081, 0.1744), (-1.418, 3.583, -0.1744), (-1.418, 3.583, 0.1744), (-1.697, 3.304, -0.1744), (-1.697, 3.304, 0.1744), (-1.959, 3.991, -0.1813), (-1.959, 3.991, -0.03076), (-2.108, 3.842, -0.1813), (-2.108, 3.842, -0.03076), (-2.442, 4.46, -0.1979), (-2.442, 4.46, -0.04733), (-2.591, 4.311, -0.1979), (-2.591, 4.311, -0.04733), (-2.375, 4.116, -0.03619), (-2.401, 4.119, -0.03619), (-2.427, 4.127, -0.03619), (-2.451, 4.139, -0.03619), (-2.471, 4.156, -0.03619), (-2.488, 4.177, -0.03619), (-2.501, 4.201, -0.03619), (-2.509, 4.226, -0.0362), (-2.511, 4.253, -0.03619), (-2.509, 4.28, -0.03619), (-2.501, 4.305, -0.0362), (-2.488, 4.329, -0.03619), (-2.471, 4.35, -0.03619), (-2.451, 4.367, -0.03619), (-2.427, 4.379, -0.03619), (-2.401, 4.387, -0.03619), (-2.375, 4.39, -0.0362), (-2.348, 4.387, -0.03619), (-2.322, 4.379, -0.03619), (-2.299, 4.367, -0.0362), (-2.278, 4.35, -0.03619), (-2.261, 4.329, -0.03619), (-2.248, 4.305, -0.03619), (-2.241, 4.28, -0.03619), (-2.238, 4.253, -0.03619), (-2.241, 4.226, -0.03619), (-2.248, 4.201, -0.03619), (-2.261, 4.177, -0.03619), (-2.278, 4.156, -0.03619), (-2.299, 4.139, -0.0362), (-2.322, 4.127, -0.03619), (-2.348, 4.119, -0.03619), (-2.375, 4.116, 0.2769), (-2.401, 4.119, 0.2769), (-2.427, 4.127, 0.2769), (-2.451, 4.139, 0.2769), (-2.471, 4.156, 0.2769), (-2.488, 4.177, 0.2769), (-2.501, 4.201, 0.2769), (-2.509, 4.226, 0.2769), (-2.511, 4.253, 0.2769), (-2.509, 4.28, 0.2769), (-2.501, 4.305, 0.2769), (-2.488, 4.329, 0.2769), (-2.471, 4.35, 0.2769), (-2.451, 4.367, 0.2769), (-2.427, 4.379, 0.2769), (-2.401, 4.387, 0.2769), (-2.375, 4.39, 0.2769), (-2.348, 4.387, 0.2769), (-2.322, 4.379, 0.2769), (-2.299, 4.367, 0.2769), (-2.278, 4.35, 0.2769), (-2.261, 4.329, 0.2769), (-2.248, 4.305, 0.2769), (-2.241, 4.28, 0.2769), (-2.238, 4.253, 0.2769), (-2.241, 4.226, 0.2769), (-2.248, 4.201, 0.2769), (-2.261, 4.177, 0.2769), (-2.278, 4.156, 0.2769), (-2.299, 4.139, 0.2769), (-2.322, 4.127, 0.2769), (-2.348, 4.119, 0.2769), (-2.375, 4.253, 0.2769), (-2.375, 4.253, 0.2769), (-2.375, 4.253, 0.2769), (-2.375, 4.253, 0.2769), (-2.375, 4.253, 0.2769), (-2.375, 4.253, 0.2769), (-2.375, 4.253, 0.2769), (-2.375, 4.253, 0.2769), (-2.375, 4.253, 0.2769), (-2.375, 4.253, 0.2769), (-2.375, 4.253, 0.2769), (-2.375, 4.253, 0.2769), (-2.375, 4.253, 0.2769), (-2.375, 4.253, 0.2769), (-2.375, 4.253, 0.2769), (-2.375, 4.253, 0.2769), (-2.375, 4.253, 0.2769), (-2.375, 4.253, 0.2769), (-2.375, 4.253, 0.2769), (-2.375, 4.253, 0.2769), (-2.375, 4.253, 0.2769), (-2.375, 4.253, 0.2769), (-2.375, 4.253, 0.2769), (-2.375, 4.253, 0.2769), (-2.375, 4.253, 0.2769), (-2.375, 4.253, 0.2769), (-2.375, 4.253, 0.2769), (-2.375, 4.253, 0.2769), (-2.375, 4.253, 0.2769), (-2.375, 4.253, 0.2769), (-2.375, 4.253, 0.2769), (-2.375, 4.253, 0.2769), (1.308, 1.686, -0.1805), (1.308, 1.686, 0.2726), (1.758, 1.236, -0.1805), (1.758, 1.236, 0.2726), (2.061, 2.445, -0.172), (2.061, 2.445, 0.2811), (2.512, 1.995, -0.172), (2.512, 1.995, 0.2811), (2.147, 2.36, -0.1744), (2.147, 2.36, 0.1744), (2.426, 2.081, -0.1744), (2.426, 2.081, 0.1744), (3.37, 3.583, -0.1744), (3.37, 3.583, 0.1744), (3.649, 3.304, -0.1744), (3.649, 3.304, 0.1744), (3.911, 3.991, -0.1813), (3.911, 3.991, -0.03076), (4.06, 3.842, -0.1813), (4.06, 3.842, -0.03076), (4.395, 4.46, -0.1979), (4.395, 4.46, -0.04733), (4.544, 4.311, -0.1979), (4.544, 4.311, -0.04733), (4.327, 4.116, -0.03619), (4.354, 4.119, -0.03619), (4.379, 4.127, -0.03619), (4.403, 4.139, -0.03619), (4.424, 4.156, -0.03619), (4.441, 4.177, -0.03619), (4.453, 4.201, -0.03619), (4.461, 4.226, -0.03619), (4.464, 4.253, -0.03619), (4.461, 4.28, -0.03619), (4.453, 4.305, -0.03619), (4.441, 4.329, -0.03619), (4.424, 4.35, -0.03619), (4.403, 4.367, -0.03619), (4.379, 4.379, -0.03619), (4.354, 4.387, -0.03619), (4.327, 4.39, -0.03619), (4.3, 4.387, -0.03619), (4.275, 4.379, -0.03619), (4.251, 4.367, -0.03619), (4.23, 4.35, -0.03619), (4.213, 4.329, -0.03619), (4.201, 4.305, -0.03619), (4.193, 4.28, -0.03619), (4.19, 4.253, -0.03619), (4.193, 4.226, -0.03619), (4.201, 4.201, -0.03619), (4.213, 4.177, -0.03619), (4.23, 4.156, -0.03619), (4.251, 4.139, -0.03619), (4.275, 4.127, -0.03619), (4.3, 4.119, -0.03619), (4.327, 4.116, 0.2769), (4.354, 4.119, 0.2769), (4.379, 4.127, 0.2769), (4.403, 4.139, 0.2769), (4.424, 4.156, 0.2769), (4.441, 4.177, 0.2769), (4.453, 4.201, 0.2769), (4.461, 4.226, 0.2769), (4.464, 4.253, 0.2769), (4.461, 4.28, 0.2769), (4.453, 4.305, 0.2769), (4.441, 4.329, 0.2769), (4.424, 4.35, 0.2769), (4.403, 4.367, 0.2769), (4.379, 4.379, 0.2769), (4.354, 4.387, 0.2769), (4.327, 4.39, 0.2769), (4.3, 4.387, 0.2769), (4.275, 4.379, 0.2769), (4.251, 4.367, 0.2769), (4.23, 4.35, 0.2769), (4.213, 4.329, 0.2769), (4.201, 4.305, 0.2769), (4.193, 4.28, 0.2769), (4.19, 4.253, 0.2769), (4.193, 4.226, 0.2769), (4.201, 4.201, 0.2769), (4.213, 4.177, 0.2769), (4.23, 4.156, 0.2769), (4.251, 4.139, 0.2769), (4.275, 4.127, 0.2769), (4.3, 4.119, 0.2769), (4.327, 4.253, 0.2769), (4.327, 4.253, 0.2769), (4.327, 4.253, 0.2769), (4.327, 4.253, 0.2769), (4.327, 4.253, 0.2769), (4.327, 4.253, 0.2769), (4.327, 4.253, 0.2769), (4.327, 4.253, 0.2769), (4.327, 4.253, 0.2769), (4.327, 4.253, 0.2769), (4.327, 4.253, 0.2769), (4.327, 4.253, 0.2769), (4.327, 4.253, 0.2769), (4.327, 4.253, 0.2769), (4.327, 4.253, 0.2769), (4.327, 4.253, 0.2769), (4.327, 4.253, 0.2769), (4.327, 4.253, 0.2769), (4.327, 4.253, 0.2769), (4.327, 4.253, 0.2769), (4.327, 4.253, 0.2769), (4.327, 4.253, 0.2769), (4.327, 4.253, 0.2769), (4.327, 4.253, 0.2769), (4.327, 4.253, 0.2769), (4.327, 4.253, 0.2769), (4.327, 4.253, 0.2769), (4.327, 4.253, 0.2769), (4.327, 4.253, 0.2769), (4.327, 4.253, 0.2769), (4.327, 4.253, 0.2769), (4.327, 4.253, 0.2769)], [], [(0, 1, 2, 3), (4, 7, 6, 5), (0, 4, 5, 1), (1, 5, 6, 2), (2, 6, 7, 3), (4, 0, 3, 7), (8, 10, 11, 9), (12, 13, 17, 16), (8, 9, 13, 12), (9, 11, 15, 13), (11, 10, 14, 15), (10, 8, 12, 14), (16, 17, 21, 20), (13, 15, 19, 17), (15, 14, 18, 19), (14, 12, 16, 18), (20, 21, 25, 24), (17, 19, 23, 21), (19, 18, 22, 23), (18, 16, 20, 22), (24, 25, 29, 28), (21, 23, 27, 25), (23, 22, 26, 27), (22, 20, 24, 26), (28, 29, 31, 30), (25, 27, 31, 29), (27, 26, 30, 31), (26, 24, 28, 30), (58, 90, 89, 57), (61, 93, 92, 60), (34, 66, 65, 33), (52, 84, 83, 51), (43, 75, 74, 42), (37, 69, 68, 36), (62, 94, 93, 61), (56, 88, 87, 55), (47, 79, 78, 46), (38, 70, 69, 37), (41, 73, 72, 40), (51, 83, 82, 50), (42, 74, 73, 41), (60, 92, 91, 59), (45, 77, 76, 44), (36, 68, 67, 35), (32, 64, 95, 63), (46, 78, 77, 45), (55, 87, 86, 54), (40, 72, 71, 39), (49, 81, 80, 48), (50, 82, 81, 49), (59, 91, 90, 58), (44, 76, 75, 43), (35, 67, 66, 34), (53, 85, 84, 52), (63, 95, 94, 62), (54, 86, 85, 53), (39, 71, 70, 38), (57, 89, 88, 56), (48, 80, 79, 47), (33, 65, 64, 32), (91, 123, 122, 90), (82, 114, 113, 81), (67, 99, 98, 66), (85, 117, 116, 84), (76, 108, 107, 75), (95, 127, 126, 94), (86, 118, 117, 85), (80, 112, 111, 79), (71, 103, 102, 70), (89, 121, 120, 88), (65, 97, 96, 64), (90, 122, 121, 89), (93, 125, 124, 92), (84, 116, 115, 83), (75, 107, 106, 74), (66, 98, 97, 65), (69, 101, 100, 68), (94, 126, 125, 93), (79, 111, 110, 78), (70, 102, 101, 69), (88, 120, 119, 87), (73, 105, 104, 72), (74, 106, 105, 73), (92, 124, 123, 91), (83, 115, 114, 82), (68, 100, 99, 67), (77, 109, 108, 76), (64, 96, 127, 95), (87, 119, 118, 86), (78, 110, 109, 77), (81, 113, 112, 80), (72, 104, 103, 71), (128, 129, 131, 130), (132, 136, 137, 133), (128, 132, 133, 129), (129, 133, 135, 131), (131, 135, 134, 130), (130, 134, 132, 128), (136, 140, 141, 137), (133, 137, 139, 135), (135, 139, 138, 134), (134, 138, 136, 132), (140, 144, 145, 141), (137, 141, 143, 139), (139, 143, 142, 138), (138, 142, 140, 136), (144, 148, 149, 145), (141, 145, 147, 143), (143, 147, 146, 142), (142, 146, 144, 140), (148, 150, 151, 149), (145, 149, 151, 147), (147, 151, 150, 146), (146, 150, 148, 144), (178, 177, 209, 210), (181, 180, 212, 213), (154, 153, 185, 186), (172, 171, 203, 204), (163, 162, 194, 195), (157, 156, 188, 189), (182, 181, 213, 214), (176, 175, 207, 208), (167, 166, 198, 199), (158, 157, 189, 190), (161, 160, 192, 193), (171, 170, 202, 203), (162, 161, 193, 194), (180, 179, 211, 212), (165, 164, 196, 197), (156, 155, 187, 188), (152, 183, 215, 184), (166, 165, 197, 198), (175, 174, 206, 207), (160, 159, 191, 192), (169, 168, 200, 201), (170, 169, 201, 202), (179, 178, 210, 211), (164, 163, 195, 196), (155, 154, 186, 187), (173, 172, 204, 205), (183, 182, 214, 215), (174, 173, 205, 206), (159, 158, 190, 191), (177, 176, 208, 209), (168, 167, 199, 200), (153, 152, 184, 185), (211, 210, 242, 243), (202, 201, 233, 234), (187, 186, 218, 219), (205, 204, 236, 237), (196, 195, 227, 228), (215, 214, 246, 247), (206, 205, 237, 238), (200, 199, 231, 232), (191, 190, 222, 223), (209, 208, 240, 241), (185, 184, 216, 217), (210, 209, 241, 242), (213, 212, 244, 245), (204, 203, 235, 236), (195, 194, 226, 227), (186, 185, 217, 218), (189, 188, 220, 221), (214, 213, 245, 246), (199, 198, 230, 231), (190, 189, 221, 222), (208, 207, 239, 240), (193, 192, 224, 225), (194, 193, 225, 226), (212, 211, 243, 244), (203, 202, 234, 235), (188, 187, 219, 220), (197, 196, 228, 229), (184, 215, 247, 216), (207, 206, 238, 239), (198, 197, 229, 230), (201, 200, 232, 233), (192, 191, 223, 224), (248, 249, 251, 250), (252, 256, 257, 253), (248, 252, 253, 249), (249, 253, 255, 251), (251, 255, 254, 250), (250, 254, 252, 248), (256, 260, 261, 257), (253, 257, 259, 255), (255, 259, 258, 254), (254, 258, 256, 252), (260, 264, 265, 261), (257, 261, 263, 259), (259, 263, 262, 258), (258, 262, 260, 256), (264, 268, 269, 265), (261, 265, 267, 263), (263, 267, 266, 262), (262, 266, 264, 260), (268, 270, 271, 269), (265, 269, 271, 267), (267, 271, 270, 266), (266, 270, 268, 264), (298, 297, 329, 330), (301, 300, 332, 333), (274, 273, 305, 306), (292, 291, 323, 324), (283, 282, 314, 315), (277, 276, 308, 309), (302, 301, 333, 334), (296, 295, 327, 328), (287, 286, 318, 319), (278, 277, 309, 310), (281, 280, 312, 313), (291, 290, 322, 323), (282, 281, 313, 314), (300, 299, 331, 332), (285, 284, 316, 317), (276, 275, 307, 308), (272, 303, 335, 304), (286, 285, 317, 318), (295, 294, 326, 327), (280, 279, 311, 312), (289, 288, 320, 321), (290, 289, 321, 322), (299, 298, 330, 331), (284, 283, 315, 316), (275, 274, 306, 307), (293, 292, 324, 325), (303, 302, 334, 335), (294, 293, 325, 326), (279, 278, 310, 311), (297, 296, 328, 329), (288, 287, 319, 320), (273, 272, 304, 305), (331, 330, 362, 363), (322, 321, 353, 354), (307, 306, 338, 339), (325, 324, 356, 357), (316, 315, 347, 348), (335, 334, 366, 367), (326, 325, 357, 358), (320, 319, 351, 352), (311, 310, 342, 343), (329, 328, 360, 361), (305, 304, 336, 337), (330, 329, 361, 362), (333, 332, 364, 365), (324, 323, 355, 356), (315, 314, 346, 347), (306, 305, 337, 338), (309, 308, 340, 341), (334, 333, 365, 366), (319, 318, 350, 351), (310, 309, 341, 342), (328, 327, 359, 360), (313, 312, 344, 345), (314, 313, 345, 346), (332, 331, 363, 364), (323, 322, 354, 355), (308, 307, 339, 340), (317, 316, 348, 349), (304, 335, 367, 336), (327, 326, 358, 359), (318, 317, 349, 350), (321, 320, 352, 353), (312, 311, 343, 344), (368, 370, 371, 369), (372, 373, 377, 376), (368, 369, 373, 372), (369, 371, 375, 373), (371, 370, 374, 375), (370, 368, 372, 374), (376, 377, 381, 380), (373, 375, 379, 377), (375, 374, 378, 379), (374, 372, 376, 378), (380, 381, 385, 384), (377, 379, 383, 381), (379, 378, 382, 383), (378, 376, 380, 382), (384, 385, 389, 388), (381, 383, 387, 385), (383, 382, 386, 387), (382, 380, 384, 386), (388, 389, 391, 390), (385, 387, 391, 389), (387, 386, 390, 391), (386, 384, 388, 390), (418, 450, 449, 417), (421, 453, 452, 420), (394, 426, 425, 393), (412, 444, 443, 411), (403, 435, 434, 402), (397, 429, 428, 396), (422, 454, 453, 421), (416, 448, 447, 415), (407, 439, 438, 406), (398, 430, 429, 397), (401, 433, 432, 400), (411, 443, 442, 410), (402, 434, 433, 401), (420, 452, 451, 419), (405, 437, 436, 404), (396, 428, 427, 395), (392, 424, 455, 423), (406, 438, 437, 405), (415, 447, 446, 414), (400, 432, 431, 399), (409, 441, 440, 408), (410, 442, 441, 409), (419, 451, 450, 418), (404, 436, 435, 403), (395, 427, 426, 394), (413, 445, 444, 412), (423, 455, 454, 422), (414, 446, 445, 413), (399, 431, 430, 398), (417, 449, 448, 416), (408, 440, 439, 407), (393, 425, 424, 392), (451, 483, 482, 450), (442, 474, 473, 441), (427, 459, 458, 426), (445, 477, 476, 444), (436, 468, 467, 435), (455, 487, 486, 454), (446, 478, 477, 445), (440, 472, 471, 439), (431, 463, 462, 430), (449, 481, 480, 448), (425, 457, 456, 424), (450, 482, 481, 449), (453, 485, 484, 452), (444, 476, 475, 443), (435, 467, 466, 434), (426, 458, 457, 425), (429, 461, 460, 428), (454, 486, 485, 453), (439, 471, 470, 438), (430, 462, 461, 429), (448, 480, 479, 447), (433, 465, 464, 432), (434, 466, 465, 433), (452, 484, 483, 451), (443, 475, 474, 442), (428, 460, 459, 427), (437, 469, 468, 436), (424, 456, 487, 455), (447, 479, 478, 446), (438, 470, 469, 437), (441, 473, 472, 440), (432, 464, 463, 431)])
me_plane.polygons.foreach_set('material_index', [2, 3, 2, 2, 2, 2, 0, 0, 0, 0, 0, 0, 0, 0, 0, 0, 0, 0, 0, 0, 0, 0, 0, 0, 0, 0, 0, 0, 1, 1, 1, 1, 1, 1, 1, 1, 1, 1, 1, 1, 1, 1, 1, 1, 1, 1, 1, 1, 1, 1, 1, 1, 1, 1, 1, 1, 1, 1, 1, 1, 1, 1, 1, 1, 1, 1, 1, 1, 1, 1, 1, 1, 1, 1, 1, 1, 1, 1, 1, 1, 1, 1, 1, 1, 1, 1, 1, 1, 1, 1, 1, 1, 0, 0, 0, 0, 0, 0, 0, 0, 0, 0, 0, 0, 0, 0, 0, 0, 0, 0, 0, 0, 0, 0, 1, 1, 1, 1, 1, 1, 1, 1, 1, 1, 1, 1, 1, 1, 1, 1, 1, 1, 1, 1, 1, 1, 1, 1, 1, 1, 1, 1, 1, 1, 1, 1, 1, 1, 1, 1, 1, 1, 1, 1, 1, 1, 1, 1, 1, 1, 1, 1, 1, 1, 1, 1, 1, 1, 1, 1, 1, 1, 1, 1, 1, 1, 1, 1, 0, 0, 0, 0, 0, 0, 0, 0, 0, 0, 0, 0, 0, 0, 0, 0, 0, 0, 0, 0, 0, 0, 1, 1, 1, 1, 1, 1, 1, 1, 1, 1, 1, 1, 1, 1, 1, 1, 1, 1, 1, 1, 1, 1, 1, 1, 1, 1, 1, 1, 1, 1, 1, 1, 1, 1, 1, 1, 1, 1, 1, 1, 1, 1, 1, 1, 1, 1, 1, 1, 1, 1, 1, 1, 1, 1, 1, 1, 1, 1, 1, 1, 1, 1, 1, 1, 0, 0, 0, 0, 0, 0, 0, 0, 0, 0, 0, 0, 0, 0, 0, 0, 0, 0, 0, 0, 0, 0, 1, 1, 1, 1, 1, 1, 1, 1, 1, 1, 1, 1, 1, 1, 1, 1, 1, 1, 1, 1, 1, 1, 1, 1, 1, 1, 1, 1, 1, 1, 1, 1, 1, 1, 1, 1, 1, 1, 1, 1, 1, 1, 1, 1, 1, 1, 1, 1, 1, 1, 1, 1, 1, 1, 1, 1, 1, 1, 1, 1, 1, 1, 1, 1])
_uv = me_plane.uv_layers.new(name='UVMap')
_uv.uv.foreach_set('vector', [0.0, 0.0, 1.0, 0.0, 1.0, 1.0, 0.0, 1.0, 0.0, 0.0, 1.0, 0.0, 1.0, 1.0, 0.0, 1.0, 0.0, 0.0, 1.0, 0.0, 1.0, 1.0, 0.0, 1.0, 0.0, 0.0, 1.0, 0.0, 1.0, 1.0, 0.0, 1.0, 0.0, 0.0, 1.0, 0.0, 1.0, 1.0, 0.0, 1.0, 0.0, 0.0, 1.0, 0.0, 1.0, 1.0, 0.0, 1.0, 0.741, 0.9028, 0.741, 0.6965, 0.9102, 0.6965, 0.9102, 0.9028, 0.7002, 0.8999, 0.5309, 0.8999, 0.5708, 0.8607, 0.7011, 0.8607, 0.741, 0.3483, 0.9102, 0.3498, 0.9102, 0.6965, 0.741, 0.695, 0.5309, 0.3484, 0.741, 0.3476, 0.741, 0.6927, 0.5309, 0.6935, 0.741, 0.001509, 0.9102, 0.0, 0.9102, 0.3468, 0.741, 0.3483, 0.5309, 0.0, 0.741, 0.0008072, 0.741, 0.3476, 0.5309, 0.3467, 0.1352, 0.9971, 0.004946, 0.9983, 0.0, 0.4376, 0.1303, 0.4365, 0.5309, 0.8999, 0.5309, 0.6935, 0.5708, 0.7327, 0.5708, 0.8607, 0.5309, 0.6935, 0.7002, 0.6935, 0.7011, 0.7327, 0.5708, 0.7327, 0.702, 0.6935, 0.702, 0.8999, 0.7011, 0.8607, 0.7011, 0.7327, 0.1303, 0.4365, 0.0, 0.4376, 0.0747, 0.2192, 0.1309, 0.2187, 0.2704, 0.0, 0.4007, 0.0, 0.4007, 0.5586, 0.2704, 0.5586, 0.1401, 0.0, 0.2704, 0.001109, 0.2655, 0.5618, 0.1352, 0.5606, 0.5309, 0.9967, 0.4007, 0.9967, 0.4007, 0.436, 0.5309, 0.436, 0.1309, 0.2187, 0.0747, 0.2192, 0.07896, 0.0004789, 0.1352, 0.0, 0.2704, 0.5586, 0.4007, 0.5586, 0.3711, 0.7817, 0.3015, 0.7817, 0.1352, 0.5606, 0.2655, 0.5618, 0.2661, 0.7795, 0.2099, 0.779, 0.5309, 0.436, 0.4007, 0.436, 0.4318, 0.2186, 0.5013, 0.2186, 0.9665, 0.6162, 0.9102, 0.6162, 0.9102, 0.5479, 0.9665, 0.5479, 0.3015, 0.7817, 0.3711, 0.7817, 0.3743, 1.0, 0.3048, 1.0, 0.2099, 0.779, 0.2661, 0.7795, 0.2704, 0.9981, 0.2142, 0.9976, 0.5013, 0.2186, 0.4318, 0.2186, 0.435, 0.0, 0.5046, 0.0, 0.9594, 0.2031, 0.9594, 0.318, 0.9672, 0.318, 0.9672, 0.2031, 0.9333, 0.2031, 0.9333, 0.318, 0.9421, 0.318, 0.9421, 0.2031, 0.925, 0.5479, 0.925, 0.433, 0.9171, 0.433, 0.9171, 0.5479, 0.9423, 0.318, 0.9423, 0.433, 0.9511, 0.433, 0.9511, 0.318, 0.9333, 0.2031, 0.9333, 0.0882, 0.9249, 0.0882, 0.9249, 0.2031, 0.9511, 0.5479, 0.9511, 0.433, 0.9423, 0.433, 0.9423, 0.5479, 0.9249, 0.2031, 0.9249, 0.318, 0.9333, 0.318, 0.9333, 0.2031, 0.9102, 0.318, 0.9102, 0.433, 0.9171, 0.433, 0.9171, 0.318, 0.9672, 0.2031, 0.9672, 0.0882, 0.9594, 0.0882, 0.9594, 0.2031, 0.9595, 0.5479, 0.9595, 0.433, 0.9511, 0.433, 0.9511, 0.5479, 0.9171, 0.2031, 0.9171, 0.0882, 0.9102, 0.0882, 0.9102, 0.2031, 0.9511, 0.318, 0.9511, 0.433, 0.9595, 0.433, 0.9595, 0.318, 0.9249, 0.2031, 0.9249, 0.0882, 0.9171, 0.0882, 0.9171, 0.2031, 0.9421, 0.2031, 0.9421, 0.318, 0.9509, 0.318, 0.9509, 0.2031, 0.9509, 0.2031, 0.9509, 0.0882, 0.9421, 0.0882, 0.9421, 0.2031, 0.9423, 0.5479, 0.9423, 0.433, 0.9335, 0.433, 0.9335, 0.5479, 0.9102, 0.2031, 0.9102, 0.318, 0.9171, 0.318, 0.9171, 0.2031, 0.9594, 0.2031, 0.9594, 0.0882, 0.9509, 0.0882, 0.9509, 0.2031, 0.9171, 0.318, 0.9171, 0.433, 0.925, 0.433, 0.925, 0.318, 0.974, 0.5479, 0.974, 0.433, 0.9673, 0.433, 0.9673, 0.5479, 0.9672, 0.318, 0.9672, 0.433, 0.974, 0.433, 0.974, 0.318, 0.9595, 0.318, 0.9595, 0.433, 0.9672, 0.433, 0.9672, 0.318, 0.9509, 0.2031, 0.9509, 0.318, 0.9594, 0.318, 0.9594, 0.2031, 0.9421, 0.2031, 0.9421, 0.0882, 0.9333, 0.0882, 0.9333, 0.2031, 0.9335, 0.5479, 0.9335, 0.433, 0.925, 0.433, 0.925, 0.5479, 0.9335, 0.318, 0.9335, 0.433, 0.9423, 0.433, 0.9423, 0.318, 0.9171, 0.2031, 0.9171, 0.318, 0.9249, 0.318, 0.9249, 0.2031, 0.925, 0.318, 0.925, 0.433, 0.9335, 0.433, 0.9335, 0.318, 0.9673, 0.5479, 0.9673, 0.433, 0.9595, 0.433, 0.9595, 0.5479, 0.9672, 0.2031, 0.9672, 0.318, 0.974, 0.318, 0.974, 0.2031, 0.974, 0.2031, 0.974, 0.0882, 0.9672, 0.0882, 0.9672, 0.2031, 0.9171, 0.5479, 0.9171, 0.433, 0.9102, 0.433, 0.9102, 0.5479, 0.9595, 0.0, 0.9551, 0.0441, 0.9551, 0.0441, 0.9682, 0.001695, 0.9983, 0.05696, 0.9551, 0.0441, 0.9551, 0.0441, 0.9949, 0.06499, 0.9102, 0.03976, 0.9551, 0.0441, 0.9551, 0.0441, 0.912, 0.03124, 0.9983, 0.03124, 0.9551, 0.0441, 0.9551, 0.0441, 1.0, 0.03976, 0.9595, 0.0882, 0.9551, 0.0441, 0.9551, 0.0441, 0.9507, 0.0882, 0.9265, 0.009845, 0.9551, 0.0441, 0.9551, 0.0441, 0.9339, 0.005019, 0.9949, 0.02321, 0.9551, 0.0441, 0.9551, 0.0441, 0.9983, 0.03124, 0.99, 0.07221, 0.9551, 0.0441, 0.9551, 0.0441, 0.9837, 0.07835, 0.9202, 0.07221, 0.9551, 0.0441, 0.9551, 0.0441, 0.9153, 0.06499, 0.9764, 0.005019, 0.9551, 0.0441, 0.9551, 0.0441, 0.9837, 0.009845, 0.9153, 0.02321, 0.9551, 0.0441, 0.9551, 0.0441, 0.9202, 0.01599, 0.9682, 0.001695, 0.9551, 0.0441, 0.9551, 0.0441, 0.9764, 0.005019, 0.942, 0.001695, 0.9551, 0.0441, 0.9551, 0.0441, 0.9507, 0.0, 1.0, 0.03976, 0.9551, 0.0441, 0.9551, 0.0441, 1.0, 0.04844, 0.9507, 0.0882, 0.9551, 0.0441, 0.9551, 0.0441, 0.942, 0.0865, 0.912, 0.03124, 0.9551, 0.0441, 0.9551, 0.0441, 0.9153, 0.02321, 0.912, 0.05696, 0.9551, 0.0441, 0.9551, 0.0441, 0.9102, 0.04844, 0.9339, 0.005019, 0.9551, 0.0441, 0.9551, 0.0441, 0.942, 0.001695, 0.9837, 0.07835, 0.9551, 0.0441, 0.9551, 0.0441, 0.9764, 0.08318, 0.9153, 0.06499, 0.9551, 0.0441, 0.9551, 0.0441, 0.912, 0.05696, 0.9837, 0.009845, 0.9551, 0.0441, 0.9551, 0.0441, 0.99, 0.01599, 0.9339, 0.08318, 0.9551, 0.0441, 0.9551, 0.0441, 0.9265, 0.07835, 0.942, 0.0865, 0.9551, 0.0441, 0.9551, 0.0441, 0.9339, 0.08318, 0.9507, 0.0, 0.9551, 0.0441, 0.9551, 0.0441, 0.9595, 0.0, 1.0, 0.04844, 0.9551, 0.0441, 0.9551, 0.0441, 0.9983, 0.05696, 0.9102, 0.04844, 0.9551, 0.0441, 0.9551, 0.0441, 0.9102, 0.03976, 0.9682, 0.0865, 0.9551, 0.0441, 0.9551, 0.0441, 0.9595, 0.0882, 0.9202, 0.01599, 0.9551, 0.0441, 0.9551, 0.0441, 0.9265, 0.009845, 0.99, 0.01599, 0.9551, 0.0441, 0.9551, 0.0441, 0.9949, 0.02321, 0.9764, 0.08318, 0.9551, 0.0441, 0.9551, 0.0441, 0.9682, 0.0865, 0.9949, 0.06499, 0.9551, 0.0441, 0.9551, 0.0441, 0.99, 0.07221, 0.9265, 0.07835, 0.9551, 0.0441, 0.9551, 0.0441, 0.9202, 0.07221, 0.741, 0.9028, 0.9102, 0.9028, 0.9102, 0.6965, 0.741, 0.6965, 0.7002, 0.8999, 0.7011, 0.8607, 0.5708, 0.8607, 0.5309, 0.8999, 0.741, 0.3483, 0.741, 0.695, 0.9102, 0.6965, 0.9102, 0.3498, 0.5309, 0.3484, 0.5309, 0.6935, 0.741, 0.6927, 0.741, 0.3476, 0.741, 0.001509, 0.741, 0.3483, 0.9102, 0.3468, 0.9102, 0.0, 0.5309, 0.0, 0.5309, 0.3467, 0.741, 0.3476, 0.741, 0.0008072, 0.1352, 0.9971, 0.1303, 0.4365, 0.0, 0.4376, 0.004946, 0.9983, 0.5309, 0.8999, 0.5708, 0.8607, 0.5708, 0.7327, 0.5309, 0.6935, 0.5309, 0.6935, 0.5708, 0.7327, 0.7011, 0.7327, 0.7002, 0.6935, 0.702, 0.6935, 0.7011, 0.7327, 0.7011, 0.8607, 0.702, 0.8999, 0.1303, 0.4365, 0.1309, 0.2187, 0.0747, 0.2192, 0.0, 0.4376, 0.2704, 0.0, 0.2704, 0.5586, 0.4007, 0.5586, 0.4007, 0.0, 0.1401, 0.0, 0.1352, 0.5606, 0.2655, 0.5618, 0.2704, 0.001109, 0.5309, 0.9967, 0.5309, 0.436, 0.4007, 0.436, 0.4007, 0.9967, 0.1309, 0.2187, 0.1352, 0.0, 0.07896, 0.0004789, 0.0747, 0.2192, 0.2704, 0.5586, 0.3015, 0.7817, 0.3711, 0.7817, 0.4007, 0.5586, 0.1352, 0.5606, 0.2099, 0.779, 0.2661, 0.7795, 0.2655, 0.5618, 0.5309, 0.436, 0.5013, 0.2186, 0.4318, 0.2186, 0.4007, 0.436, 0.9665, 0.6162, 0.9665, 0.5479, 0.9102, 0.5479, 0.9102, 0.6162, 0.3015, 0.7817, 0.3048, 1.0, 0.3743, 1.0, 0.3711, 0.7817, 0.2099, 0.779, 0.2142, 0.9976, 0.2704, 0.9981, 0.2661, 0.7795, 0.5013, 0.2186, 0.5046, 0.0, 0.435, 0.0, 0.4318, 0.2186, 0.9594, 0.2031, 0.9672, 0.2031, 0.9672, 0.318, 0.9594, 0.318, 0.9333, 0.2031, 0.9421, 0.2031, 0.9421, 0.318, 0.9333, 0.318, 0.925, 0.5479, 0.9171, 0.5479, 0.9171, 0.433, 0.925, 0.433, 0.9423, 0.318, 0.9511, 0.318, 0.9511, 0.433, 0.9423, 0.433, 0.9333, 0.2031, 0.9249, 0.2031, 0.9249, 0.0882, 0.9333, 0.0882, 0.9511, 0.5479, 0.9423, 0.5479, 0.9423, 0.433, 0.9511, 0.433, 0.9249, 0.2031, 0.9333, 0.2031, 0.9333, 0.318, 0.9249, 0.318, 0.9102, 0.318, 0.9171, 0.318, 0.9171, 0.433, 0.9102, 0.433, 0.9672, 0.2031, 0.9594, 0.2031, 0.9594, 0.0882, 0.9672, 0.0882, 0.9595, 0.5479, 0.9511, 0.5479, 0.9511, 0.433, 0.9595, 0.433, 0.9171, 0.2031, 0.9102, 0.2031, 0.9102, 0.0882, 0.9171, 0.0882, 0.9511, 0.318, 0.9595, 0.318, 0.9595, 0.433, 0.9511, 0.433, 0.9249, 0.2031, 0.9171, 0.2031, 0.9171, 0.0882, 0.9249, 0.0882, 0.9421, 0.2031, 0.9509, 0.2031, 0.9509, 0.318, 0.9421, 0.318, 0.9509, 0.2031, 0.9421, 0.2031, 0.9421, 0.0882, 0.9509, 0.0882, 0.9423, 0.5479, 0.9335, 0.5479, 0.9335, 0.433, 0.9423, 0.433, 0.9102, 0.2031, 0.9171, 0.2031, 0.9171, 0.318, 0.9102, 0.318, 0.9594, 0.2031, 0.9509, 0.2031, 0.9509, 0.0882, 0.9594, 0.0882, 0.9171, 0.318, 0.925, 0.318, 0.925, 0.433, 0.9171, 0.433, 0.974, 0.5479, 0.9673, 0.5479, 0.9673, 0.433, 0.974, 0.433, 0.9672, 0.318, 0.974, 0.318, 0.974, 0.433, 0.9672, 0.433, 0.9595, 0.318, 0.9672, 0.318, 0.9672, 0.433, 0.9595, 0.433, 0.9509, 0.2031, 0.9594, 0.2031, 0.9594, 0.318, 0.9509, 0.318, 0.9421, 0.2031, 0.9333, 0.2031, 0.9333, 0.0882, 0.9421, 0.0882, 0.9335, 0.5479, 0.925, 0.5479, 0.925, 0.433, 0.9335, 0.433, 0.9335, 0.318, 0.9423, 0.318, 0.9423, 0.433, 0.9335, 0.433, 0.9171, 0.2031, 0.9249, 0.2031, 0.9249, 0.318, 0.9171, 0.318, 0.925, 0.318, 0.9335, 0.318, 0.9335, 0.433, 0.925, 0.433, 0.9673, 0.5479, 0.9595, 0.5479, 0.9595, 0.433, 0.9673, 0.433, 0.9672, 0.2031, 0.974, 0.2031, 0.974, 0.318, 0.9672, 0.318, 0.974, 0.2031, 0.9672, 0.2031, 0.9672, 0.0882, 0.974, 0.0882, 0.9171, 0.5479, 0.9102, 0.5479, 0.9102, 0.433, 0.9171, 0.433, 0.9595, 0.0, 0.9682, 0.001695, 0.9551, 0.0441, 0.9551, 0.0441, 0.9983, 0.05696, 0.9949, 0.06499, 0.9551, 0.0441, 0.9551, 0.0441, 0.9102, 0.03976, 0.912, 0.03124, 0.9551, 0.0441, 0.9551, 0.0441, 0.9983, 0.03124, 1.0, 0.03976, 0.9551, 0.0441, 0.9551, 0.0441, 0.9595, 0.0882, 0.9507, 0.0882, 0.9551, 0.0441, 0.9551, 0.0441, 0.9265, 0.009845, 0.9339, 0.005019, 0.9551, 0.0441, 0.9551, 0.0441, 0.9949, 0.02321, 0.9983, 0.03124, 0.9551, 0.0441, 0.9551, 0.0441, 0.99, 0.07221, 0.9837, 0.07835, 0.9551, 0.0441, 0.9551, 0.0441, 0.9202, 0.07221, 0.9153, 0.06499, 0.9551, 0.0441, 0.9551, 0.0441, 0.9764, 0.005019, 0.9837, 0.009845, 0.9551, 0.0441, 0.9551, 0.0441, 0.9153, 0.02321, 0.9202, 0.01599, 0.9551, 0.0441, 0.9551, 0.0441, 0.9682, 0.001695, 0.9764, 0.005019, 0.9551, 0.0441, 0.9551, 0.0441, 0.942, 0.001695, 0.9507, 0.0, 0.9551, 0.0441, 0.9551, 0.0441, 1.0, 0.03976, 1.0, 0.04844, 0.9551, 0.0441, 0.9551, 0.0441, 0.9507, 0.0882, 0.942, 0.0865, 0.9551, 0.0441, 0.9551, 0.0441, 0.912, 0.03124, 0.9153, 0.02321, 0.9551, 0.0441, 0.9551, 0.0441, 0.912, 0.05696, 0.9102, 0.04844, 0.9551, 0.0441, 0.9551, 0.0441, 0.9339, 0.005019, 0.942, 0.001695, 0.9551, 0.0441, 0.9551, 0.0441, 0.9837, 0.07835, 0.9764, 0.08318, 0.9551, 0.0441, 0.9551, 0.0441, 0.9153, 0.06499, 0.912, 0.05696, 0.9551, 0.0441, 0.9551, 0.0441, 0.9837, 0.009845, 0.99, 0.01599, 0.9551, 0.0441, 0.9551, 0.0441, 0.9339, 0.08318, 0.9265, 0.07835, 0.9551, 0.0441, 0.9551, 0.0441, 0.942, 0.0865, 0.9339, 0.08318, 0.9551, 0.0441, 0.9551, 0.0441, 0.9507, 0.0, 0.9595, 0.0, 0.9551, 0.0441, 0.9551, 0.0441, 1.0, 0.04844, 0.9983, 0.05696, 0.9551, 0.0441, 0.9551, 0.0441, 0.9102, 0.04844, 0.9102, 0.03976, 0.9551, 0.0441, 0.9551, 0.0441, 0.9682, 0.0865, 0.9595, 0.0882, 0.9551, 0.0441, 0.9551, 0.0441, 0.9202, 0.01599, 0.9265, 0.009845, 0.9551, 0.0441, 0.9551, 0.0441, 0.99, 0.01599, 0.9949, 0.02321, 0.9551, 0.0441, 0.9551, 0.0441, 0.9764, 0.08318, 0.9682, 0.0865, 0.9551, 0.0441, 0.9551, 0.0441, 0.9949, 0.06499, 0.99, 0.07221, 0.9551, 0.0441, 0.9551, 0.0441, 0.9265, 0.07835, 0.9202, 0.07221, 0.9551, 0.0441, 0.9551, 0.0441, 0.741, 0.9028, 0.9102, 0.9028, 0.9102, 0.6965, 0.741, 0.6965, 0.7002, 0.8999, 0.7011, 0.8607, 0.5708, 0.8607, 0.5309, 0.8999, 0.741, 0.3483, 0.741, 0.695, 0.9102, 0.6965, 0.9102, 0.3498, 0.5309, 0.3484, 0.5309, 0.6935, 0.741, 0.6927, 0.741, 0.3476, 0.741, 0.001509, 0.741, 0.3483, 0.9102, 0.3468, 0.9102, 0.0, 0.5309, 0.0, 0.5309, 0.3467, 0.741, 0.3476, 0.741, 0.0008072, 0.1352, 0.9971, 0.1303, 0.4365, 0.0, 0.4376, 0.004946, 0.9983, 0.5309, 0.8999, 0.5708, 0.8607, 0.5708, 0.7327, 0.5309, 0.6935, 0.5309, 0.6935, 0.5708, 0.7327, 0.7011, 0.7327, 0.7002, 0.6935, 0.702, 0.6935, 0.7011, 0.7327, 0.7011, 0.8607, 0.702, 0.8999, 0.1303, 0.4365, 0.1309, 0.2187, 0.0747, 0.2192, 0.0, 0.4376, 0.2704, 0.0, 0.2704, 0.5586, 0.4007, 0.5586, 0.4007, 0.0, 0.1401, 0.0, 0.1352, 0.5606, 0.2655, 0.5618, 0.2704, 0.001109, 0.5309, 0.9967, 0.5309, 0.436, 0.4007, 0.436, 0.4007, 0.9967, 0.1309, 0.2187, 0.1352, 0.0, 0.07896, 0.0004789, 0.0747, 0.2192, 0.2704, 0.5586, 0.3015, 0.7817, 0.3711, 0.7817, 0.4007, 0.5586, 0.1352, 0.5606, 0.2099, 0.779, 0.2661, 0.7795, 0.2655, 0.5618, 0.5309, 0.436, 0.5013, 0.2186, 0.4318, 0.2186, 0.4007, 0.436, 0.9665, 0.6162, 0.9665, 0.5479, 0.9102, 0.5479, 0.9102, 0.6162, 0.3015, 0.7817, 0.3048, 1.0, 0.3743, 1.0, 0.3711, 0.7817, 0.2099, 0.779, 0.2142, 0.9976, 0.2704, 0.9981, 0.2661, 0.7795, 0.5013, 0.2186, 0.5046, 0.0, 0.435, 0.0, 0.4318, 0.2186, 0.9594, 0.2031, 0.9672, 0.2031, 0.9672, 0.318, 0.9594, 0.318, 0.9333, 0.2031, 0.9421, 0.2031, 0.9421, 0.318, 0.9333, 0.318, 0.925, 0.5479, 0.9171, 0.5479, 0.9171, 0.433, 0.925, 0.433, 0.9423, 0.318, 0.9511, 0.318, 0.9511, 0.433, 0.9423, 0.433, 0.9333, 0.2031, 0.9249, 0.2031, 0.9249, 0.0882, 0.9333, 0.0882, 0.9511, 0.5479, 0.9423, 0.5479, 0.9423, 0.433, 0.9511, 0.433, 0.9249, 0.2031, 0.9333, 0.2031, 0.9333, 0.318, 0.9249, 0.318, 0.9102, 0.318, 0.9171, 0.318, 0.9171, 0.433, 0.9102, 0.433, 0.9672, 0.2031, 0.9594, 0.2031, 0.9594, 0.0882, 0.9672, 0.0882, 0.9595, 0.5479, 0.9511, 0.5479, 0.9511, 0.433, 0.9595, 0.433, 0.9171, 0.2031, 0.9102, 0.2031, 0.9102, 0.0882, 0.9171, 0.0882, 0.9511, 0.318, 0.9595, 0.318, 0.9595, 0.433, 0.9511, 0.433, 0.9249, 0.2031, 0.9171, 0.2031, 0.9171, 0.0882, 0.9249, 0.0882, 0.9421, 0.2031, 0.9509, 0.2031, 0.9509, 0.318, 0.9421, 0.318, 0.9509, 0.2031, 0.9421, 0.2031, 0.9421, 0.0882, 0.9509, 0.0882, 0.9423, 0.5479, 0.9335, 0.5479, 0.9335, 0.433, 0.9423, 0.433, 0.9102, 0.2031, 0.9171, 0.2031, 0.9171, 0.318, 0.9102, 0.318, 0.9594, 0.2031, 0.9509, 0.2031, 0.9509, 0.0882, 0.9594, 0.0882, 0.9171, 0.318, 0.925, 0.318, 0.925, 0.433, 0.9171, 0.433, 0.974, 0.5479, 0.9673, 0.5479, 0.9673, 0.433, 0.974, 0.433, 0.9672, 0.318, 0.974, 0.318, 0.974, 0.433, 0.9672, 0.433, 0.9595, 0.318, 0.9672, 0.318, 0.9672, 0.433, 0.9595, 0.433, 0.9509, 0.2031, 0.9594, 0.2031, 0.9594, 0.318, 0.9509, 0.318, 0.9421, 0.2031, 0.9333, 0.2031, 0.9333, 0.0882, 0.9421, 0.0882, 0.9335, 0.5479, 0.925, 0.5479, 0.925, 0.433, 0.9335, 0.433, 0.9335, 0.318, 0.9423, 0.318, 0.9423, 0.433, 0.9335, 0.433, 0.9171, 0.2031, 0.9249, 0.2031, 0.9249, 0.318, 0.9171, 0.318, 0.925, 0.318, 0.9335, 0.318, 0.9335, 0.433, 0.925, 0.433, 0.9673, 0.5479, 0.9595, 0.5479, 0.9595, 0.433, 0.9673, 0.433, 0.9672, 0.2031, 0.974, 0.2031, 0.974, 0.318, 0.9672, 0.318, 0.974, 0.2031, 0.9672, 0.2031, 0.9672, 0.0882, 0.974, 0.0882, 0.9171, 0.5479, 0.9102, 0.5479, 0.9102, 0.433, 0.9171, 0.433, 0.9595, 0.0, 0.9682, 0.001695, 0.9551, 0.0441, 0.9551, 0.0441, 0.9983, 0.05696, 0.9949, 0.06499, 0.9551, 0.0441, 0.9551, 0.0441, 0.9102, 0.03976, 0.912, 0.03124, 0.9551, 0.0441, 0.9551, 0.0441, 0.9983, 0.03124, 1.0, 0.03976, 0.9551, 0.0441, 0.9551, 0.0441, 0.9595, 0.0882, 0.9507, 0.0882, 0.9551, 0.0441, 0.9551, 0.0441, 0.9265, 0.009845, 0.9339, 0.005019, 0.9551, 0.0441, 0.9551, 0.0441, 0.9949, 0.02321, 0.9983, 0.03124, 0.9551, 0.0441, 0.9551, 0.0441, 0.99, 0.07221, 0.9837, 0.07835, 0.9551, 0.0441, 0.9551, 0.0441, 0.9202, 0.07221, 0.9153, 0.06499, 0.9551, 0.0441, 0.9551, 0.0441, 0.9764, 0.005019, 0.9837, 0.009845, 0.9551, 0.0441, 0.9551, 0.0441, 0.9153, 0.02321, 0.9202, 0.01599, 0.9551, 0.0441, 0.9551, 0.0441, 0.9682, 0.001695, 0.9764, 0.005019, 0.9551, 0.0441, 0.9551, 0.0441, 0.942, 0.001695, 0.9507, 0.0, 0.9551, 0.0441, 0.9551, 0.0441, 1.0, 0.03976, 1.0, 0.04844, 0.9551, 0.0441, 0.9551, 0.0441, 0.9507, 0.0882, 0.942, 0.0865, 0.9551, 0.0441, 0.9551, 0.0441, 0.912, 0.03124, 0.9153, 0.02321, 0.9551, 0.0441, 0.9551, 0.0441, 0.912, 0.05696, 0.9102, 0.04844, 0.9551, 0.0441, 0.9551, 0.0441, 0.9339, 0.005019, 0.942, 0.001695, 0.9551, 0.0441, 0.9551, 0.0441, 0.9837, 0.07835, 0.9764, 0.08318, 0.9551, 0.0441, 0.9551, 0.0441, 0.9153, 0.06499, 0.912, 0.05696, 0.9551, 0.0441, 0.9551, 0.0441, 0.9837, 0.009845, 0.99, 0.01599, 0.9551, 0.0441, 0.9551, 0.0441, 0.9339, 0.08318, 0.9265, 0.07835, 0.9551, 0.0441, 0.9551, 0.0441, 0.942, 0.0865, 0.9339, 0.08318, 0.9551, 0.0441, 0.9551, 0.0441, 0.9507, 0.0, 0.9595, 0.0, 0.9551, 0.0441, 0.9551, 0.0441, 1.0, 0.04844, 0.9983, 0.05696, 0.9551, 0.0441, 0.9551, 0.0441, 0.9102, 0.04844, 0.9102, 0.03976, 0.9551, 0.0441, 0.9551, 0.0441, 0.9682, 0.0865, 0.9595, 0.0882, 0.9551, 0.0441, 0.9551, 0.0441, 0.9202, 0.01599, 0.9265, 0.009845, 0.9551, 0.0441, 0.9551, 0.0441, 0.99, 0.01599, 0.9949, 0.02321, 0.9551, 0.0441, 0.9551, 0.0441, 0.9764, 0.08318, 0.9682, 0.0865, 0.9551, 0.0441, 0.9551, 0.0441, 0.9949, 0.06499, 0.99, 0.07221, 0.9551, 0.0441, 0.9551, 0.0441, 0.9265, 0.07835, 0.9202, 0.07221, 0.9551, 0.0441, 0.9551, 0.0441, 0.741, 0.9028, 0.741, 0.6965, 0.9102, 0.6965, 0.9102, 0.9028, 0.7002, 0.8999, 0.5309, 0.8999, 0.5708, 0.8607, 0.7011, 0.8607, 0.741, 0.3483, 0.9102, 0.3498, 0.9102, 0.6965, 0.741, 0.695, 0.5309, 0.3484, 0.741, 0.3476, 0.741, 0.6927, 0.5309, 0.6935, 0.741, 0.001509, 0.9102, 0.0, 0.9102, 0.3468, 0.741, 0.3483, 0.5309, 0.0, 0.741, 0.0008072, 0.741, 0.3476, 0.5309, 0.3467, 0.1352, 0.9971, 0.004946, 0.9983, 0.0, 0.4376, 0.1303, 0.4365, 0.5309, 0.8999, 0.5309, 0.6935, 0.5708, 0.7327, 0.5708, 0.8607, 0.5309, 0.6935, 0.7002, 0.6935, 0.7011, 0.7327, 0.5708, 0.7327, 0.702, 0.6935, 0.702, 0.8999, 0.7011, 0.8607, 0.7011, 0.7327, 0.1303, 0.4365, 0.0, 0.4376, 0.0747, 0.2192, 0.1309, 0.2187, 0.2704, 0.0, 0.4007, 0.0, 0.4007, 0.5586, 0.2704, 0.5586, 0.1401, 0.0, 0.2704, 0.001109, 0.2655, 0.5618, 0.1352, 0.5606, 0.5309, 0.9967, 0.4007, 0.9967, 0.4007, 0.436, 0.5309, 0.436, 0.1309, 0.2187, 0.0747, 0.2192, 0.07896, 0.0004789, 0.1352, 0.0, 0.2704, 0.5586, 0.4007, 0.5586, 0.3711, 0.7817, 0.3015, 0.7817, 0.1352, 0.5606, 0.2655, 0.5618, 0.2661, 0.7795, 0.2099, 0.779, 0.5309, 0.436, 0.4007, 0.436, 0.4318, 0.2186, 0.5013, 0.2186, 0.9665, 0.6162, 0.9102, 0.6162, 0.9102, 0.5479, 0.9665, 0.5479, 0.3015, 0.7817, 0.3711, 0.7817, 0.3743, 1.0, 0.3048, 1.0, 0.2099, 0.779, 0.2661, 0.7795, 0.2704, 0.9981, 0.2142, 0.9976, 0.5013, 0.2186, 0.4318, 0.2186, 0.435, 0.0, 0.5046, 0.0, 0.9594, 0.2031, 0.9594, 0.318, 0.9672, 0.318, 0.9672, 0.2031, 0.9333, 0.2031, 0.9333, 0.318, 0.9421, 0.318, 0.9421, 0.2031, 0.925, 0.5479, 0.925, 0.433, 0.9171, 0.433, 0.9171, 0.5479, 0.9423, 0.318, 0.9423, 0.433, 0.9511, 0.433, 0.9511, 0.318, 0.9333, 0.2031, 0.9333, 0.0882, 0.9249, 0.0882, 0.9249, 0.2031, 0.9511, 0.5479, 0.9511, 0.433, 0.9423, 0.433, 0.9423, 0.5479, 0.9249, 0.2031, 0.9249, 0.318, 0.9333, 0.318, 0.9333, 0.2031, 0.9102, 0.318, 0.9102, 0.433, 0.9171, 0.433, 0.9171, 0.318, 0.9672, 0.2031, 0.9672, 0.0882, 0.9594, 0.0882, 0.9594, 0.2031, 0.9595, 0.5479, 0.9595, 0.433, 0.9511, 0.433, 0.9511, 0.5479, 0.9171, 0.2031, 0.9171, 0.0882, 0.9102, 0.0882, 0.9102, 0.2031, 0.9511, 0.318, 0.9511, 0.433, 0.9595, 0.433, 0.9595, 0.318, 0.9249, 0.2031, 0.9249, 0.0882, 0.9171, 0.0882, 0.9171, 0.2031, 0.9421, 0.2031, 0.9421, 0.318, 0.9509, 0.318, 0.9509, 0.2031, 0.9509, 0.2031, 0.9509, 0.0882, 0.9421, 0.0882, 0.9421, 0.2031, 0.9423, 0.5479, 0.9423, 0.433, 0.9335, 0.433, 0.9335, 0.5479, 0.9102, 0.2031, 0.9102, 0.318, 0.9171, 0.318, 0.9171, 0.2031, 0.9594, 0.2031, 0.9594, 0.0882, 0.9509, 0.0882, 0.9509, 0.2031, 0.9171, 0.318, 0.9171, 0.433, 0.925, 0.433, 0.925, 0.318, 0.974, 0.5479, 0.974, 0.433, 0.9673, 0.433, 0.9673, 0.5479, 0.9672, 0.318, 0.9672, 0.433, 0.974, 0.433, 0.974, 0.318, 0.9595, 0.318, 0.9595, 0.433, 0.9672, 0.433, 0.9672, 0.318, 0.9509, 0.2031, 0.9509, 0.318, 0.9594, 0.318, 0.9594, 0.2031, 0.9421, 0.2031, 0.9421, 0.0882, 0.9333, 0.0882, 0.9333, 0.2031, 0.9335, 0.5479, 0.9335, 0.433, 0.925, 0.433, 0.925, 0.5479, 0.9335, 0.318, 0.9335, 0.433, 0.9423, 0.433, 0.9423, 0.318, 0.9171, 0.2031, 0.9171, 0.318, 0.9249, 0.318, 0.9249, 0.2031, 0.925, 0.318, 0.925, 0.433, 0.9335, 0.433, 0.9335, 0.318, 0.9673, 0.5479, 0.9673, 0.433, 0.9595, 0.433, 0.9595, 0.5479, 0.9672, 0.2031, 0.9672, 0.318, 0.974, 0.318, 0.974, 0.2031, 0.974, 0.2031, 0.974, 0.0882, 0.9672, 0.0882, 0.9672, 0.2031, 0.9171, 0.5479, 0.9171, 0.433, 0.9102, 0.433, 0.9102, 0.5479, 0.9595, 0.0, 0.9551, 0.0441, 0.9551, 0.0441, 0.9682, 0.001695, 0.9983, 0.05696, 0.9551, 0.0441, 0.9551, 0.0441, 0.9949, 0.06499, 0.9102, 0.03976, 0.9551, 0.0441, 0.9551, 0.0441, 0.912, 0.03124, 0.9983, 0.03124, 0.9551, 0.0441, 0.9551, 0.0441, 1.0, 0.03976, 0.9595, 0.0882, 0.9551, 0.0441, 0.9551, 0.0441, 0.9507, 0.0882, 0.9265, 0.009845, 0.9551, 0.0441, 0.9551, 0.0441, 0.9339, 0.005019, 0.9949, 0.02321, 0.9551, 0.0441, 0.9551, 0.0441, 0.9983, 0.03124, 0.99, 0.07221, 0.9551, 0.0441, 0.9551, 0.0441, 0.9837, 0.07835, 0.9202, 0.07221, 0.9551, 0.0441, 0.9551, 0.0441, 0.9153, 0.06499, 0.9764, 0.005019, 0.9551, 0.0441, 0.9551, 0.0441, 0.9837, 0.009845, 0.9153, 0.02321, 0.9551, 0.0441, 0.9551, 0.0441, 0.9202, 0.01599, 0.9682, 0.001695, 0.9551, 0.0441, 0.9551, 0.0441, 0.9764, 0.005019, 0.942, 0.001695, 0.9551, 0.0441, 0.9551, 0.0441, 0.9507, 0.0, 1.0, 0.03976, 0.9551, 0.0441, 0.9551, 0.0441, 1.0, 0.04844, 0.9507, 0.0882, 0.9551, 0.0441, 0.9551, 0.0441, 0.942, 0.0865, 0.912, 0.03124, 0.9551, 0.0441, 0.9551, 0.0441, 0.9153, 0.02321, 0.912, 0.05696, 0.9551, 0.0441, 0.9551, 0.0441, 0.9102, 0.04844, 0.9339, 0.005019, 0.9551, 0.0441, 0.9551, 0.0441, 0.942, 0.001695, 0.9837, 0.07835, 0.9551, 0.0441, 0.9551, 0.0441, 0.9764, 0.08318, 0.9153, 0.06499, 0.9551, 0.0441, 0.9551, 0.0441, 0.912, 0.05696, 0.9837, 0.009845, 0.9551, 0.0441, 0.9551, 0.0441, 0.99, 0.01599, 0.9339, 0.08318, 0.9551, 0.0441, 0.9551, 0.0441, 0.9265, 0.07835, 0.942, 0.0865, 0.9551, 0.0441, 0.9551, 0.0441, 0.9339, 0.08318, 0.9507, 0.0, 0.9551, 0.0441, 0.9551, 0.0441, 0.9595, 0.0, 1.0, 0.04844, 0.9551, 0.0441, 0.9551, 0.0441, 0.9983, 0.05696, 0.9102, 0.04844, 0.9551, 0.0441, 0.9551, 0.0441, 0.9102, 0.03976, 0.9682, 0.0865, 0.9551, 0.0441, 0.9551, 0.0441, 0.9595, 0.0882, 0.9202, 0.01599, 0.9551, 0.0441, 0.9551, 0.0441, 0.9265, 0.009845, 0.99, 0.01599, 0.9551, 0.0441, 0.9551, 0.0441, 0.9949, 0.02321, 0.9764, 0.08318, 0.9551, 0.0441, 0.9551, 0.0441, 0.9682, 0.0865, 0.9949, 0.06499, 0.9551, 0.0441, 0.9551, 0.0441, 0.99, 0.07221, 0.9265, 0.07835, 0.9551, 0.0441, 0.9551, 0.0441, 0.9202, 0.07221])
me_plane.materials.append(mat_material_002)
me_plane.materials.append(mat_material_003)
me_plane.materials.append(mat_material_006)
me_plane.materials.append(mat_widefield)
me_plane.use_remesh_preserve_volume = False
me_plane.use_remesh_preserve_attributes = False
me_plane.use_mirror_vertex_groups = False
me_plane.update()

# ---- objects
ob_2 = bpy.data.objects.new('2', me_plane_002)
ob_camera2 = bpy.data.objects.new('Camera2', cam_camera_002)
ob_3 = bpy.data.objects.new('3', me_lcd2)
ob_beziercurve = bpy.data.objects.new('BezierCurve', me_mesh)
ob_cylinder_001 = bpy.data.objects.new('Cylinder.001', me_cylinder)
ob_cylinder = bpy.data.objects.new('Cylinder', me_cylinder)
ob_boden = bpy.data.objects.new('Boden', me_plane_001)
ob_spot = bpy.data.objects.new('Spot', light_spot)
ob_hemi_001 = bpy.data.objects.new('Hemi.001', light_hemi_001)
ob_hemi = bpy.data.objects.new('Hemi', light_hemi)
ob_plane = bpy.data.objects.new('Plane', me_plane)
ob_camera3 = bpy.data.objects.new('Camera3', cam_coptercam)
ob_camera4 = bpy.data.objects.new('Camera4', cam_camera_001)
ob_lamp = bpy.data.objects.new('Lamp', light_lamp)
ob_camera1 = bpy.data.objects.new('Camera1', cam_camera)

# ---- transforms, parenting, visibility, modifiers, constraints
ob_2.location = (55.96, 20.6, 11.86)
ob_2.rotation_euler = (-1.571, -3.142, 1.571)
ob_2.scale = (10.15, 10.15, 10.15)
ob_2.lineart.crease_threshold = 0.0
ob_camera2.location = (-30.38, 43.3, 22.46)
ob_camera2.rotation_euler = (1.364, 0.02329, -2.404)
ob_camera2.lineart.crease_threshold = 0.0
ob_3.location = (57.63, -18.94, 10.93)
ob_3.rotation_euler = (-0.0, 1.571, 0.0)
ob_3.scale = (-9.796, -9.796, -9.796)
ob_3.lineart.crease_threshold = 0.0
ob_beziercurve.location = (25.8, -22.71, 0.06831)
ob_beziercurve.scale = (19.3, 19.3, 0.193)
ob_beziercurve.lineart.crease_threshold = 0.0
ob_cylinder_001.location = (-0.9367, -23.79, 15.09)
ob_cylinder_001.scale = (1.494, 1.494, 14.94)
ob_cylinder_001.lineart.crease_threshold = 0.0
ob_cylinder.location = (0.1377, 18.26, 15.19)
ob_cylinder.scale = (1.504, 1.504, 15.04)
ob_cylinder.lineart.crease_threshold = 0.0
ob_boden.location = (0.1333, -1.582, -0.002917)
ob_boden.scale = (70.0, 70.0, 70.0)
ob_boden.lineart.crease_threshold = 0.0
ob_spot.location = (-4.406, -1.293, 57.94)
ob_spot.scale = (4.8, 4.8, 4.8)
ob_spot.lineart.crease_threshold = 0.0
ob_hemi_001.location = (-0.2917, 2.819, 6.781)
ob_hemi_001.rotation_euler = (0.0, 3.142, 0.0)
ob_hemi_001.lineart.crease_threshold = 0.0
ob_hemi.location = (-0.09853, 2.286, 6.295)
ob_hemi.lineart.crease_threshold = 0.0
ob_plane.location = (-0.9761, -0.9431, 1.53)
ob_plane.show_name = True
ob_plane.show_axis = True
ob_plane.lineart.crease_threshold = 0.0
ob_camera3.parent = ob_plane
ob_camera3.matrix_parent_inverse = Matrix(((1.0, 4.015e-11, 0.0, 0.9761), (-4.015e-11, 1.0, 0.0, 0.9431), (0.0, 0.0, 1.0, -1.53), (0.0, 0.0, 0.0, 1.0)))
ob_camera3.location = (1.131, 0.1891, 1.641)
ob_camera3.rotation_euler = (-3.087, -3.11, 1.562)
ob_camera3.lineart.crease_threshold = 0.0
ob_camera4.parent = ob_plane
ob_camera4.matrix_parent_inverse = Matrix(((1.0, 0.0, 0.0, 0.9761), (0.0, 1.0, 0.0, 0.9431), (0.0, 0.0, 1.0, -1.53), (0.0, 0.0, 0.0, 1.0)))
ob_camera4.location = (-28.49, -33.17, 10.21)
ob_camera4.rotation_euler = (1.496, -0.02163, -0.8552)
ob_camera4.lineart.crease_threshold = 0.0
_c = ob_camera4.constraints.new('TRACK_TO'); _c.name = 'Track To'
_c.target = ob_plane
_c.use_target_z = True
ob_lamp.location = (4.076, 1.005, 5.904)
ob_lamp.rotation_euler = (0.6503, 0.05522, 1.866)
ob_lamp.lock_rotations_4d = False
ob_lamp.empty_display_type = 'ARROWS'
ob_lamp.color = (0.0, 0.0, 0.0, 0.0)
ob_lamp.lineart.crease_threshold = 0.0
ob_camera1.location = (-9.51, -9.868, 20.2)
ob_camera1.rotation_euler = (1.109, 0.01082, 0.8149)
ob_camera1.lock_rotations_4d = False
ob_camera1.empty_display_type = 'ARROWS'
ob_camera1.color = (0.0, 0.0, 0.0, 0.0)
ob_camera1.display_type = 'WIRE'
ob_camera1.lineart.crease_threshold = 0.0
cam_camera_001.dof.focus_object = ob_plane

# ---- collection membership
col_collection_1.objects.link(ob_2)
col_collection_1.objects.link(ob_camera2)
col_collection_1.objects.link(ob_3)
col_collection_1.objects.link(ob_beziercurve)
col_collection_1.objects.link(ob_cylinder_001)
col_collection_1.objects.link(ob_cylinder)
col_collection_1.objects.link(ob_boden)
col_collection_1.objects.link(ob_spot)
col_collection_1.objects.link(ob_hemi_001)
col_collection_1.objects.link(ob_hemi)
col_collection_1.objects.link(ob_plane)
col_collection_1.objects.link(ob_camera3)
col_collection_1.objects.link(ob_camera4)
col_collection_1.objects.link(ob_lamp)
col_collection_1.objects.link(ob_camera1)

# ---- scene / render settings (as saved in the file)
scene.camera = ob_camera3
scene.frame_start = 1; scene.frame_end = 250; scene.frame_set(0)
scene.render.engine = 'BLENDER_EEVEE_NEXT'
scene.render.image_settings.color_mode = 'RGB'
scene.render.image_settings.compression = 90
scene.render.dither_intensity = 0.0
scene.render.bake_margin = 2
scene.render.bake_bias = 0.0
scene.cycles.use_denoising = False
scene.cycles.samples = 128
scene.cycles.sampling_pattern = 'TABULATED_SOBOL'
scene.cycles.light_sampling_threshold = 0.0
scene.cycles.use_adaptive_sampling = False
scene.cycles.use_light_tree = False
scene.cycles.blur_glossy = 0.0
scene.cycles.sample_clamp_indirect = 0.0
scene.view_settings.view_transform = 'Standard'
bpy.context.view_layer.update()
